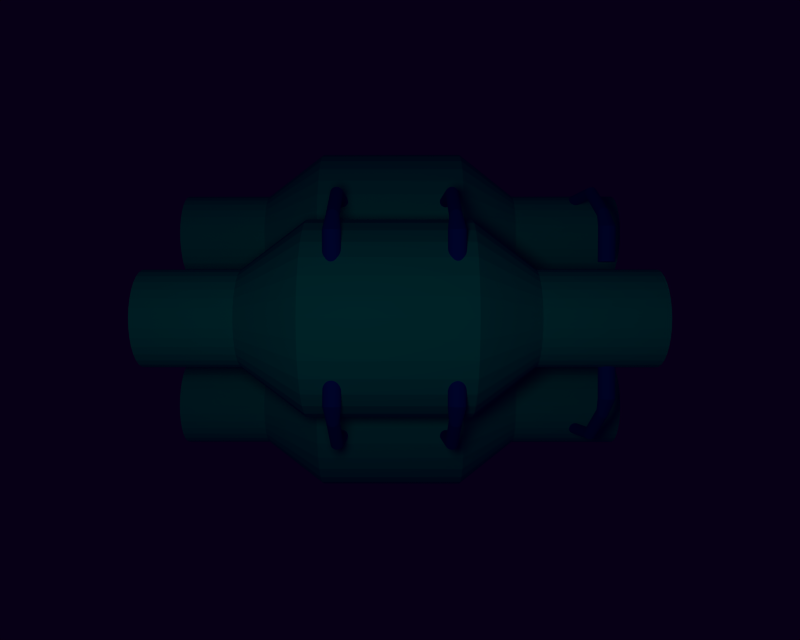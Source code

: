 # Source: untitled.blend  (saved by Blender 2.60.0; exported with 4.5.12 LTS)
import bpy
from mathutils import Matrix  # noqa: F401  (used for matrix-valued properties, if any)

bpy.ops.wm.read_factory_settings(use_empty=True)
scene = bpy.context.scene
scene.name = 'Scene'

# ---- collections
col_collection_1 = bpy.data.collections.new('Collection 1'); scene.collection.children.link(col_collection_1)

# ---- materials (node trees are filled in below, after node groups)
mat_material = bpy.data.materials.new('Material')
mat_material.alpha_threshold = 0.0
mat_material.use_transparent_shadow = False
mat_material.preview_render_type = 'CUBE'
mat_material.diffuse_color = (0.0, 0.8, 0.6987, 1.0)
mat_material.roughness = 0.5
mat_material.line_color = (0.0, 0.0, 0.0, 1.0)
mat_pipe = bpy.data.materials.new('pipe')
mat_pipe.alpha_threshold = 0.0
mat_pipe.use_transparent_shadow = False
mat_pipe.diffuse_color = (0.0, 0.05936, 0.8, 1.0)
mat_pipe.specular_color = (0.9867, 0.9733, 1.0)
mat_pipe.roughness = 0.5
mat_pipe.line_color = (0.0, 0.0, 0.0, 1.0)

# ---- material node trees

# ---- world
world_world = bpy.data.worlds.new('World'); scene.world = world_world
world_world.color = (0.002125, 0.0, 0.008023)
world_world.use_sun_shadow = False
world_world.sun_shadow_jitter_overblur = 0.0
world_world.cycles.sampling_method = 'MANUAL'
world_world.cycles.sample_map_resolution = 256

# ---- cameras
cam_camera_001 = bpy.data.cameras.new('Camera.001')
cam_camera_001.clip_end = 100.0
cam_camera_001.lens = 35.0
cam_camera_001.dof.focus_distance = 0.0
cam_camera_001.dof.aperture_fstop = 128.0
cam_camera = bpy.data.cameras.new('Camera')
cam_camera.clip_end = 100.0
cam_camera.lens = 35.0
cam_camera.ortho_scale = 7.314
cam_camera.dof.focus_distance = 0.0
cam_camera.dof.aperture_fstop = 128.0

# ---- lights
light_lamp = bpy.data.lights.new('Lamp', 'POINT')
light_lamp.transmission_factor = 0.0
light_lamp.cutoff_distance = 30.0
light_lamp.energy = 100.0
light_lamp.shadow_buffer_clip_start = 1.001
light_lamp.shadow_soft_size = 1.0
light_lamp.shadow_maximum_resolution = 0.006
light_lamp.use_absolute_resolution = True
light_lamp.cycles.use_multiple_importance_sampling = False

# ---- meshes
me_cube = bpy.data.meshes.new('Cube')
me_cube.from_pydata([(-2.645, 1.003, 2.253), (-2.644, 0.9833, 2.058), (-2.643, 0.9264, 1.871), (-2.643, 0.834, 1.698), (-2.642, 0.7096, 1.546), (-2.642, 0.5581, 1.422), (-2.642, 0.3852, 1.329), (-2.642, 0.1976, 1.272), (-2.642, 0.002537, 1.253), (-2.642, -0.1926, 1.272), (-2.642, -0.3801, 1.329), (-2.642, -0.553, 1.422), (-2.642, -0.7046, 1.546), (-2.643, -0.8289, 1.698), (-2.643, -0.9213, 1.871), (-2.644, -0.9782, 2.058), (-2.645, -0.9975, 2.253), (-2.645, -0.9782, 2.448), (-2.646, -0.9213, 2.636), (-2.646, -0.8289, 2.809), (-2.647, -0.7046, 2.96), (-2.647, -0.553, 3.085), (-2.647, -0.3801, 3.177), (-2.648, -0.1926, 3.234), (-2.648, 0.002538, 3.253), (-2.648, 0.1976, 3.234), (-2.647, 0.3852, 3.177), (-2.647, 0.5581, 3.085), (-2.647, 0.7096, 2.96), (-2.646, 0.834, 2.809), (-2.646, 0.9264, 2.636), (-2.645, 0.9833, 2.448), (-0.6447, 1.003, 2.259), (-0.6441, 0.9833, 2.064), (-0.6435, 0.9264, 1.877), (-0.643, 0.834, 1.704), (-0.6425, 0.7096, 1.552), (-0.6421, 0.5581, 1.428), (-0.6418, 0.3852, 1.335), (-0.6417, 0.1976, 1.279), (-0.6416, 0.002535, 1.259), (-0.6417, -0.1926, 1.279), (-0.6418, -0.3801, 1.335), (-0.6421, -0.553, 1.428), (-0.6425, -0.7046, 1.552), (-0.643, -0.8289, 1.704), (-0.6435, -0.9213, 1.877), (-0.6441, -0.9782, 2.064), (-0.6447, -0.9975, 2.259), (-0.6452, -0.9782, 2.454), (-0.6458, -0.9213, 2.642), (-0.6463, -0.8289, 2.815), (-0.6468, -0.7046, 2.966), (-0.6472, -0.553, 3.091), (-0.6475, -0.3801, 3.183), (-0.6476, -0.1926, 3.24), (-0.6477, 0.002533, 3.259), (-0.6476, 0.1976, 3.24), (-0.6475, 0.3852, 3.183), (-0.6472, 0.5581, 3.091), (-0.6468, 0.7096, 2.966), (-0.6463, 0.834, 2.815), (-0.6458, 0.9264, 2.642), (-0.6452, 0.9833, 2.454), (-2.645, 0.002537, 2.253), (0.7064, 1.974, 2.656), (0.7053, 1.86, 3.033), (0.7042, 1.674, 3.38), (0.7033, 1.424, 3.685), (0.7026, 1.119, 3.935), (0.702, 0.7717, 4.12), (0.7016, 0.3947, 4.235), (0.7015, 0.002529, 4.273), (0.7016, -0.3896, 4.235), (0.702, -0.7667, 4.12), (0.7026, -1.114, 3.935), (0.7033, -1.419, 3.685), (0.7042, -1.669, 3.38), (0.7053, -1.854, 3.033), (0.7064, -1.969, 2.656), (0.7076, -2.007, 2.263), (0.7088, -1.969, 1.871), (0.71, -1.854, 1.494), (0.711, -1.669, 1.147), (0.712, -1.419, 0.8421), (0.7127, -1.114, 0.5922), (0.7133, -0.7667, 0.4064), (0.7136, -0.3896, 0.2921), (0.7138, 0.002533, 0.2534), (0.7136, 0.3947, 0.2921), (0.7133, 0.7717, 0.4064), (0.7127, 1.119, 0.5922), (0.712, 1.424, 0.8421), (0.711, 1.674, 1.147), (0.71, 1.86, 1.494), (0.7088, 1.974, 1.871), (0.7076, 2.013, 2.263), (4.015, 2.013, 2.273), (4.016, 1.974, 1.881), (4.017, 1.86, 1.504), (4.018, 1.674, 1.157), (4.019, 1.424, 0.8522), (4.02, 1.119, 0.6022), (4.021, 0.7717, 0.4165), (4.021, 0.3947, 0.3021), (4.021, 0.002533, 0.2635), (4.021, -0.3896, 0.3021), (4.021, -0.7667, 0.4165), (4.02, -1.114, 0.6022), (4.019, -1.419, 0.8522), (4.018, -1.669, 1.157), (4.017, -1.854, 1.504), (4.016, -1.969, 1.881), (4.015, -2.007, 2.273), (4.014, -1.969, 2.666), (4.013, -1.854, 3.043), (4.012, -1.669, 3.39), (4.011, -1.419, 3.695), (4.01, -1.114, 3.945), (4.009, -0.7667, 4.13), (4.009, -0.3896, 4.245), (4.009, 0.002529, 4.283), (4.009, 0.3947, 4.245), (4.009, 0.7717, 4.13), (4.01, 1.119, 3.945), (4.011, 1.424, 3.695), (4.012, 1.674, 3.39), (4.013, 1.86, 3.043), (4.014, 1.974, 2.666), (5.321, 0.9833, 2.473), (5.32, 0.9264, 2.66), (5.32, 0.834, 2.833), (5.319, 0.7096, 2.985), (5.319, 0.5581, 3.109), (5.318, 0.3852, 3.201), (5.318, 0.1976, 3.258), (5.318, 0.002533, 3.277), (5.318, -0.1926, 3.258), (5.318, -0.3801, 3.201), (5.319, -0.553, 3.109), (5.319, -0.7046, 2.985), (5.32, -0.8289, 2.833), (5.32, -0.9213, 2.66), (5.321, -0.9782, 2.473), (5.321, -0.9975, 2.277), (5.322, -0.9782, 2.082), (5.322, -0.9213, 1.895), (5.323, -0.8289, 1.722), (5.323, -0.7046, 1.57), (5.324, -0.553, 1.446), (5.324, -0.3801, 1.354), (5.324, -0.1926, 1.297), (5.324, 0.002535, 1.277), (5.324, 0.1976, 1.297), (5.324, 0.3852, 1.354), (5.324, 0.5581, 1.446), (5.323, 0.7096, 1.57), (5.323, 0.834, 1.722), (5.322, 0.9264, 1.895), (5.322, 0.9833, 2.082), (5.321, 1.003, 2.277), (7.782, 1.003, 2.285), (7.782, 0.9833, 2.09), (7.783, 0.9264, 1.902), (7.783, 0.834, 1.729), (7.784, 0.7096, 1.578), (7.784, 0.5581, 1.453), (7.784, 0.3852, 1.361), (7.785, 0.1976, 1.304), (7.785, 0.002535, 1.285), (7.785, -0.1926, 1.304), (7.784, -0.3801, 1.361), (7.784, -0.553, 1.453), (7.784, -0.7046, 1.578), (7.783, -0.8289, 1.729), (7.783, -0.9213, 1.902), (7.782, -0.9782, 2.09), (7.782, -0.9975, 2.285), (7.781, -0.9782, 2.48), (7.78, -0.9213, 2.668), (7.78, -0.8289, 2.84), (7.779, -0.7046, 2.992), (7.779, -0.553, 3.116), (7.779, -0.3801, 3.209), (7.779, -0.1926, 3.266), (7.779, 0.002533, 3.285), (7.779, 0.1976, 3.266), (7.779, 0.3852, 3.209), (7.779, 0.5581, 3.116), (7.779, 0.7096, 2.992), (7.78, 0.834, 2.84), (7.78, 0.9264, 2.668), (7.781, 0.9833, 2.48), (7.782, 0.002537, 2.285), (7.782, 2.04, -1.253), (7.781, 3.021, -1.058), (7.78, 2.964, -0.8707), (7.78, 2.872, -0.6978), (7.779, 2.748, -0.5462), (7.779, 2.596, -0.4219), (7.779, 2.423, -0.3295), (7.779, 2.235, -0.2726), (7.779, 2.04, -0.2533), (7.779, 1.845, -0.2726), (7.779, 1.658, -0.3295), (7.779, 1.485, -0.4219), (7.779, 1.333, -0.5462), (7.78, 1.209, -0.6978), (7.78, 1.117, -0.8707), (7.781, 1.06, -1.058), (7.782, 1.04, -1.253), (7.782, 1.06, -1.448), (7.783, 1.117, -1.636), (7.783, 1.209, -1.809), (7.784, 1.333, -1.96), (7.784, 1.485, -2.085), (7.784, 1.658, -2.177), (7.785, 1.845, -2.234), (7.785, 2.04, -2.253), (7.785, 2.235, -2.234), (7.784, 2.423, -2.177), (7.784, 2.596, -2.085), (7.784, 2.748, -1.96), (7.783, 2.872, -1.809), (7.783, 2.964, -1.636), (7.782, 3.021, -1.448), (7.782, 3.04, -1.253), (5.321, 3.04, -1.261), (5.322, 3.021, -1.456), (5.322, 2.964, -1.644), (5.323, 2.872, -1.816), (5.323, 2.748, -1.968), (5.324, 2.596, -2.092), (5.324, 2.423, -2.185), (5.324, 2.235, -2.242), (5.324, 2.04, -2.261), (5.324, 1.845, -2.242), (5.324, 1.658, -2.185), (5.324, 1.485, -2.092), (5.323, 1.333, -1.968), (5.323, 1.209, -1.816), (5.322, 1.117, -1.644), (5.322, 1.06, -1.456), (5.321, 1.04, -1.261), (5.321, 1.06, -1.066), (5.32, 1.117, -0.8782), (5.32, 1.209, -0.7053), (5.319, 1.333, -0.5537), (5.319, 1.485, -0.4294), (5.318, 1.658, -0.337), (5.318, 1.845, -0.2801), (5.318, 2.04, -0.2608), (5.318, 2.235, -0.28), (5.318, 2.423, -0.337), (5.319, 2.596, -0.4294), (5.319, 2.748, -0.5537), (5.32, 2.872, -0.7053), (5.32, 2.964, -0.8781), (5.321, 3.021, -1.066), (4.014, 4.012, -0.8727), (4.013, 3.897, -0.4956), (4.012, 3.712, -0.1481), (4.011, 3.462, 0.1565), (4.01, 3.157, 0.4064), (4.009, 2.81, 0.5922), (4.009, 2.433, 0.7065), (4.009, 2.04, 0.7452), (4.009, 1.648, 0.7065), (4.009, 1.271, 0.5922), (4.01, 0.9237, 0.4064), (4.011, 0.6191, 0.1565), (4.012, 0.3692, -0.1481), (4.013, 0.1834, -0.4956), (4.014, 0.06905, -0.8727), (4.015, 0.03042, -1.265), (4.016, 0.06905, -1.657), (4.017, 0.1834, -2.034), (4.018, 0.3692, -2.381), (4.019, 0.6191, -2.686), (4.02, 0.9237, -2.936), (4.021, 1.271, -3.122), (4.021, 1.648, -3.236), (4.021, 2.04, -3.275), (4.021, 2.433, -3.236), (4.021, 2.81, -3.122), (4.02, 3.157, -2.936), (4.019, 3.462, -2.686), (4.018, 3.712, -2.381), (4.017, 3.897, -2.034), (4.016, 4.012, -1.657), (4.015, 4.05, -1.265), (0.7076, 4.05, -1.275), (0.7088, 4.012, -1.667), (0.71, 3.897, -2.044), (0.711, 3.712, -2.392), (0.712, 3.462, -2.696), (0.7127, 3.157, -2.946), (0.7133, 2.81, -3.132), (0.7136, 2.433, -3.246), (0.7138, 2.04, -3.285), (0.7136, 1.648, -3.246), (0.7133, 1.271, -3.132), (0.7127, 0.9237, -2.946), (0.712, 0.6191, -2.696), (0.711, 0.3692, -2.392), (0.71, 0.1834, -2.044), (0.7088, 0.06905, -1.667), (0.7076, 0.03042, -1.275), (0.7064, 0.06905, -0.8827), (0.7053, 0.1834, -0.5057), (0.7042, 0.3692, -0.1582), (0.7033, 0.6191, 0.1464), (0.7026, 0.9237, 0.3964), (0.702, 1.271, 0.5821), (0.7016, 1.648, 0.6965), (0.7015, 2.04, 0.7351), (0.7016, 2.433, 0.6965), (0.702, 2.81, 0.5821), (0.7026, 3.157, 0.3964), (0.7033, 3.462, 0.1464), (0.7042, 3.712, -0.1582), (0.7053, 3.897, -0.5057), (0.7064, 4.012, -0.8827), (-2.645, 2.04, -1.285), (-0.6452, 3.021, -1.084), (-0.6458, 2.964, -0.8963), (-0.6463, 2.872, -0.7234), (-0.6468, 2.748, -0.5719), (-0.6472, 2.596, -0.4475), (-0.6475, 2.423, -0.3551), (-0.6476, 2.235, -0.2982), (-0.6477, 2.04, -0.279), (-0.6476, 1.845, -0.2982), (-0.6475, 1.658, -0.3551), (-0.6472, 1.485, -0.4475), (-0.6468, 1.333, -0.5719), (-0.6463, 1.209, -0.7234), (-0.6458, 1.117, -0.8963), (-0.6452, 1.06, -1.084), (-0.6447, 1.04, -1.279), (-0.6441, 1.06, -1.474), (-0.6435, 1.117, -1.662), (-0.643, 1.209, -1.835), (-0.6425, 1.333, -1.986), (-0.6421, 1.485, -2.11), (-0.6418, 1.658, -2.203), (-0.6417, 1.845, -2.26), (-0.6416, 2.04, -2.279), (-0.6417, 2.235, -2.26), (-0.6418, 2.423, -2.203), (-0.6421, 2.596, -2.11), (-0.6425, 2.748, -1.986), (-0.643, 2.872, -1.835), (-0.6435, 2.964, -1.662), (-0.6441, 3.021, -1.474), (-0.6447, 3.04, -1.279), (-2.645, 3.021, -1.09), (-2.646, 2.964, -0.9024), (-2.646, 2.872, -0.7295), (-2.647, 2.748, -0.578), (-2.647, 2.596, -0.4536), (-2.647, 2.423, -0.3612), (-2.648, 2.235, -0.3043), (-2.648, 2.04, -0.2851), (-2.648, 1.845, -0.3043), (-2.647, 1.658, -0.3612), (-2.647, 1.485, -0.4536), (-2.647, 1.333, -0.578), (-2.646, 1.209, -0.7295), (-2.646, 1.117, -0.9024), (-2.645, 1.06, -1.09), (-2.645, 1.04, -1.285), (-2.644, 1.06, -1.48), (-2.643, 1.117, -1.668), (-2.643, 1.209, -1.841), (-2.642, 1.333, -1.992), (-2.642, 1.485, -2.117), (-2.642, 1.658, -2.209), (-2.642, 1.845, -2.266), (-2.642, 2.04, -2.285), (-2.642, 2.235, -2.266), (-2.642, 2.423, -2.209), (-2.642, 2.596, -2.117), (-2.642, 2.748, -1.992), (-2.643, 2.872, -1.841), (-2.643, 2.964, -1.668), (-2.644, 3.021, -1.48), (-2.645, 3.04, -1.285), (-2.645, -1.058, -1.263), (-2.644, -1.077, -1.458), (-2.643, -1.134, -1.645), (-2.643, -1.226, -1.818), (-2.642, -1.351, -1.97), (-2.642, -1.502, -2.094), (-2.642, -1.675, -2.187), (-2.642, -1.863, -2.243), (-2.642, -2.058, -2.263), (-2.642, -2.253, -2.243), (-2.642, -2.44, -2.187), (-2.642, -2.613, -2.094), (-2.642, -2.765, -1.97), (-2.643, -2.889, -1.818), (-2.643, -2.982, -1.645), (-2.644, -3.039, -1.458), (-2.645, -3.058, -1.263), (-2.645, -3.039, -1.068), (-2.646, -2.982, -0.88), (-2.646, -2.889, -0.7071), (-2.647, -2.765, -0.5556), (-2.647, -2.613, -0.4312), (-2.647, -2.44, -0.3388), (-2.648, -2.253, -0.2819), (-2.648, -2.058, -0.2627), (-2.648, -1.863, -0.2819), (-2.647, -1.675, -0.3388), (-2.647, -1.502, -0.4312), (-2.647, -1.351, -0.5556), (-2.646, -1.226, -0.7071), (-2.646, -1.134, -0.88), (-2.645, -1.077, -1.068), (-0.6447, -1.058, -1.257), (-0.6441, -1.077, -1.452), (-0.6435, -1.134, -1.639), (-0.643, -1.226, -1.812), (-0.6425, -1.351, -1.964), (-0.6421, -1.502, -2.088), (-0.6418, -1.675, -2.18), (-0.6417, -1.863, -2.237), (-0.6416, -2.058, -2.257), (-0.6417, -2.253, -2.237), (-0.6418, -2.44, -2.18), (-0.6421, -2.613, -2.088), (-0.6425, -2.765, -1.964), (-0.643, -2.889, -1.812), (-0.6435, -2.982, -1.639), (-0.6441, -3.039, -1.452), (-0.6447, -3.058, -1.257), (-0.6452, -3.039, -1.061), (-0.6458, -2.982, -0.8739), (-0.6463, -2.889, -0.701), (-0.6468, -2.765, -0.5495), (-0.6472, -2.613, -0.4251), (-0.6475, -2.44, -0.3327), (-0.6476, -2.253, -0.2758), (-0.6477, -2.058, -0.2566), (-0.6476, -1.863, -0.2758), (-0.6475, -1.675, -0.3327), (-0.6472, -1.502, -0.4251), (-0.6468, -1.351, -0.5495), (-0.6463, -1.226, -0.701), (-0.6458, -1.134, -0.8739), (-0.6452, -1.077, -1.061), (-2.645, -2.058, -1.263), (0.7064, -0.08637, -0.8603), (0.7053, -0.2008, -0.4833), (0.7042, -0.3865, -0.1358), (0.7033, -0.6365, 0.1688), (0.7026, -0.941, 0.4188), (0.702, -1.289, 0.6045), (0.7016, -1.666, 0.7189), (0.7015, -2.058, 0.7575), (0.7016, -2.45, 0.7189), (0.702, -2.827, 0.6045), (0.7026, -3.174, 0.4187), (0.7033, -3.479, 0.1688), (0.7042, -3.729, -0.1358), (0.7053, -3.915, -0.4833), (0.7064, -4.029, -0.8604), (0.7076, -4.068, -1.252), (0.7088, -4.029, -1.645), (0.71, -3.915, -2.022), (0.711, -3.729, -2.369), (0.712, -3.479, -2.674), (0.7127, -3.174, -2.924), (0.7133, -2.827, -3.109), (0.7136, -2.45, -3.224), (0.7138, -2.058, -3.262), (0.7136, -1.666, -3.224), (0.7133, -1.289, -3.109), (0.7127, -0.941, -2.924), (0.712, -0.6365, -2.674), (0.711, -0.3865, -2.369), (0.71, -0.2007, -2.022), (0.7088, -0.08637, -1.645), (0.7076, -0.04774, -1.252), (4.015, -0.04774, -1.242), (4.016, -0.08637, -1.635), (4.017, -0.2007, -2.012), (4.018, -0.3865, -2.359), (4.019, -0.6365, -2.664), (4.02, -0.941, -2.914), (4.021, -1.289, -3.099), (4.021, -1.666, -3.214), (4.021, -2.058, -3.252), (4.021, -2.45, -3.214), (4.021, -2.827, -3.099), (4.02, -3.174, -2.914), (4.019, -3.479, -2.664), (4.018, -3.729, -2.359), (4.017, -3.915, -2.012), (4.016, -4.029, -1.635), (4.015, -4.068, -1.242), (4.014, -4.029, -0.8503), (4.013, -3.915, -0.4732), (4.012, -3.729, -0.1257), (4.011, -3.479, 0.1788), (4.01, -3.174, 0.4288), (4.009, -2.827, 0.6146), (4.009, -2.45, 0.7289), (4.009, -2.058, 0.7676), (4.009, -1.666, 0.7289), (4.009, -1.289, 0.6146), (4.01, -0.941, 0.4288), (4.011, -0.6365, 0.1789), (4.012, -0.3865, -0.1257), (4.013, -0.2008, -0.4732), (4.014, -0.08637, -0.8503), (5.321, -1.077, -1.043), (5.32, -1.134, -0.8557), (5.32, -1.226, -0.6829), (5.319, -1.351, -0.5313), (5.319, -1.502, -0.407), (5.318, -1.675, -0.3146), (5.318, -1.863, -0.2577), (5.318, -2.058, -0.2384), (5.318, -2.253, -0.2577), (5.318, -2.44, -0.3146), (5.319, -2.613, -0.407), (5.319, -2.765, -0.5313), (5.32, -2.889, -0.6829), (5.32, -2.982, -0.8558), (5.321, -3.039, -1.043), (5.321, -3.058, -1.238), (5.322, -3.039, -1.434), (5.322, -2.982, -1.621), (5.323, -2.889, -1.794), (5.323, -2.765, -1.946), (5.324, -2.613, -2.07), (5.324, -2.44, -2.162), (5.324, -2.253, -2.219), (5.324, -2.058, -2.238), (5.324, -1.863, -2.219), (5.324, -1.675, -2.162), (5.324, -1.502, -2.07), (5.323, -1.351, -1.946), (5.323, -1.226, -1.794), (5.322, -1.134, -1.621), (5.322, -1.077, -1.434), (5.321, -1.058, -1.238), (7.782, -1.058, -1.231), (7.782, -1.077, -1.426), (7.783, -1.134, -1.614), (7.783, -1.226, -1.787), (7.784, -1.351, -1.938), (7.784, -1.502, -2.062), (7.784, -1.675, -2.155), (7.785, -1.863, -2.212), (7.785, -2.058, -2.231), (7.785, -2.253, -2.212), (7.784, -2.44, -2.155), (7.784, -2.613, -2.062), (7.784, -2.765, -1.938), (7.783, -2.889, -1.787), (7.783, -2.982, -1.614), (7.782, -3.039, -1.426), (7.782, -3.058, -1.231), (7.781, -3.039, -1.036), (7.78, -2.982, -0.8483), (7.78, -2.889, -0.6754), (7.779, -2.765, -0.5238), (7.779, -2.613, -0.3995), (7.779, -2.44, -0.3071), (7.779, -2.253, -0.2502), (7.779, -2.058, -0.231), (7.779, -1.863, -0.2502), (7.779, -1.675, -0.3071), (7.779, -1.502, -0.3995), (7.779, -1.351, -0.5238), (7.78, -1.226, -0.6754), (7.78, -1.134, -0.8483), (7.781, -1.077, -1.036), (7.782, -2.058, -1.231), (0.7018, -0.8099, 0.6641), (4.009, -0.8099, 0.6742), (4.009, -1.157, 0.8599), (0.7012, -1.157, 0.8499), (1.269, -2.767, 0.5443), (1.294, -2.764, 0.5443), (1.319, -2.757, 0.5446), (1.341, -2.745, 0.5452), (1.361, -2.728, 0.546), (1.377, -2.709, 0.5471), (1.389, -2.686, 0.5484), (1.397, -2.662, 0.5498), (1.399, -2.636, 0.5513), (1.397, -2.611, 0.5528), (1.389, -2.586, 0.5543), (1.377, -2.564, 0.5557), (1.361, -2.544, 0.557), (1.341, -2.528, 0.558), (1.319, -2.516, 0.5589), (1.294, -2.508, 0.5595), (1.269, -2.506, 0.5598), (1.243, -2.508, 0.5598), (1.219, -2.516, 0.5595), (1.196, -2.528, 0.5589), (1.176, -2.544, 0.5581), (1.16, -2.564, 0.557), (1.148, -2.586, 0.5557), (1.14, -2.611, 0.5543), (1.138, -2.636, 0.5528), (1.14, -2.662, 0.5513), (1.148, -2.686, 0.5498), (1.16, -2.709, 0.5484), (1.176, -2.728, 0.5472), (1.196, -2.745, 0.5461), (1.219, -2.757, 0.5452), (1.243, -2.764, 0.5446), (1.29, -2.655, 2.438), (1.315, -2.652, 2.437), (1.34, -2.646, 2.433), (1.362, -2.636, 2.427), (1.382, -2.621, 2.419), (1.398, -2.604, 2.409), (1.41, -2.585, 2.398), (1.418, -2.563, 2.386), (1.42, -2.541, 2.374), (1.418, -2.519, 2.361), (1.41, -2.497, 2.349), (1.398, -2.478, 2.338), (1.382, -2.46, 2.329), (1.362, -2.446, 2.321), (1.34, -2.435, 2.315), (1.315, -2.429, 2.312), (1.29, -2.427, 2.31), (1.264, -2.429, 2.312), (1.24, -2.435, 2.316), (1.217, -2.446, 2.322), (1.197, -2.46, 2.33), (1.181, -2.477, 2.339), (1.169, -2.497, 2.351), (1.161, -2.518, 2.363), (1.159, -2.54, 2.375), (1.161, -2.562, 2.387), (1.169, -2.584, 2.399), (1.181, -2.604, 2.41), (1.197, -2.621, 2.42), (1.217, -2.635, 2.428), (1.24, -2.646, 2.434), (1.264, -2.652, 2.437), (1.269, -2.636, 0.5521), (1.297, -2.047, 3.522), (1.272, -2.045, 3.521), (1.247, -2.038, 3.517), (1.224, -2.028, 3.511), (1.205, -2.014, 3.504), (1.188, -1.996, 3.494), (1.176, -1.977, 3.483), (1.169, -1.955, 3.471), (1.166, -1.933, 3.459), (1.169, -1.911, 3.446), (1.176, -1.889, 3.434), (1.188, -1.87, 3.423), (1.205, -1.852, 3.413), (1.224, -1.838, 3.405), (1.247, -1.828, 3.399), (1.272, -1.821, 3.395), (1.297, -1.819, 3.394), (1.323, -1.822, 3.395), (1.347, -1.828, 3.399), (1.37, -1.839, 3.404), (1.389, -1.853, 3.412), (1.406, -1.87, 3.422), (1.418, -1.89, 3.433), (1.425, -1.911, 3.445), (1.428, -1.934, 3.457), (1.425, -1.956, 3.47), (1.418, -1.977, 3.482), (1.406, -1.997, 3.493), (1.389, -2.014, 3.503), (1.37, -2.028, 3.511), (1.347, -2.039, 3.517), (1.323, -2.045, 3.52), (1.301, -1.629, 3.924), (1.335, -1.629, 3.921), (1.368, -1.63, 3.911), (1.398, -1.63, 3.895), (1.425, -1.631, 3.873), (1.447, -1.631, 3.846), (1.463, -1.632, 3.816), (1.473, -1.633, 3.783), (1.476, -1.633, 3.749), (1.473, -1.634, 3.715), (1.463, -1.634, 3.682), (1.447, -1.635, 3.652), (1.425, -1.635, 3.625), (1.398, -1.635, 3.603), (1.368, -1.635, 3.587), (1.335, -1.635, 3.577), (1.301, -1.635, 3.574), (1.267, -1.635, 3.577), (1.234, -1.635, 3.587), (1.203, -1.634, 3.603), (1.177, -1.634, 3.625), (1.155, -1.633, 3.652), (1.139, -1.632, 3.682), (1.129, -1.632, 3.715), (1.125, -1.631, 3.749), (1.129, -1.63, 3.783), (1.139, -1.63, 3.816), (1.155, -1.629, 3.846), (1.177, -1.629, 3.873), (1.203, -1.629, 3.895), (1.234, -1.629, 3.911), (1.267, -1.629, 3.921), (1.305, -0.9116, 3.911), (1.271, -0.9114, 3.908), (1.238, -0.9114, 3.898), (1.208, -0.9115, 3.882), (1.181, -0.9118, 3.86), (1.159, -0.9121, 3.833), (1.143, -0.9126, 3.803), (1.133, -0.9131, 3.77), (1.13, -0.9137, 3.736), (1.133, -0.9144, 3.702), (1.143, -0.9151, 3.669), (1.159, -0.9157, 3.638), (1.181, -0.9163, 3.612), (1.208, -0.9169, 3.59), (1.238, -0.9174, 3.574), (1.271, -0.9178, 3.564), (1.305, -0.918, 3.56), (1.339, -0.9182, 3.564), (1.372, -0.9182, 3.574), (1.403, -0.9181, 3.59), (1.429, -0.9178, 3.612), (1.451, -0.9175, 3.638), (1.467, -0.917, 3.669), (1.477, -0.9165, 3.702), (1.48, -0.9159, 3.736), (1.477, -0.9152, 3.77), (1.467, -0.9145, 3.803), (1.451, -0.9139, 3.833), (1.429, -0.9133, 3.86), (1.403, -0.9127, 3.882), (1.372, -0.9122, 3.898), (1.339, -0.9118, 3.908), (1.305, -0.9148, 3.736), (3.633, -0.9148, 3.736), (3.667, -0.9118, 3.908), (3.7, -0.9122, 3.898), (3.731, -0.9127, 3.882), (3.757, -0.9133, 3.86), (3.779, -0.9139, 3.833), (3.795, -0.9145, 3.803), (3.805, -0.9152, 3.77), (3.808, -0.9159, 3.736), (3.805, -0.9165, 3.702), (3.795, -0.917, 3.669), (3.779, -0.9175, 3.638), (3.757, -0.9178, 3.612), (3.731, -0.9181, 3.59), (3.7, -0.9182, 3.574), (3.667, -0.9182, 3.564), (3.633, -0.918, 3.56), (3.599, -0.9178, 3.564), (3.566, -0.9174, 3.574), (3.536, -0.9169, 3.59), (3.509, -0.9163, 3.612), (3.487, -0.9157, 3.638), (3.471, -0.9151, 3.669), (3.461, -0.9144, 3.702), (3.458, -0.9137, 3.736), (3.461, -0.9131, 3.77), (3.471, -0.9126, 3.803), (3.487, -0.9121, 3.833), (3.509, -0.9118, 3.86), (3.536, -0.9115, 3.882), (3.566, -0.9114, 3.898), (3.599, -0.9114, 3.908), (3.633, -0.9116, 3.911), (3.595, -1.629, 3.921), (3.562, -1.629, 3.911), (3.531, -1.629, 3.895), (3.505, -1.629, 3.873), (3.483, -1.629, 3.846), (3.467, -1.63, 3.816), (3.457, -1.63, 3.783), (3.453, -1.631, 3.749), (3.457, -1.632, 3.715), (3.467, -1.632, 3.682), (3.483, -1.633, 3.652), (3.505, -1.634, 3.625), (3.531, -1.634, 3.603), (3.562, -1.635, 3.587), (3.595, -1.635, 3.577), (3.629, -1.635, 3.574), (3.663, -1.635, 3.577), (3.696, -1.635, 3.587), (3.726, -1.635, 3.603), (3.753, -1.635, 3.625), (3.775, -1.635, 3.652), (3.791, -1.634, 3.682), (3.801, -1.634, 3.715), (3.804, -1.633, 3.749), (3.801, -1.633, 3.783), (3.791, -1.632, 3.816), (3.775, -1.631, 3.846), (3.753, -1.631, 3.873), (3.726, -1.63, 3.895), (3.696, -1.63, 3.911), (3.663, -1.629, 3.921), (3.629, -1.629, 3.924), (3.651, -2.045, 3.52), (3.675, -2.039, 3.517), (3.698, -2.028, 3.511), (3.717, -2.014, 3.503), (3.734, -1.997, 3.493), (3.746, -1.977, 3.482), (3.753, -1.956, 3.47), (3.756, -1.934, 3.457), (3.753, -1.911, 3.445), (3.746, -1.89, 3.433), (3.734, -1.87, 3.422), (3.717, -1.853, 3.412), (3.698, -1.839, 3.404), (3.675, -1.828, 3.399), (3.651, -1.822, 3.395), (3.625, -1.819, 3.394), (3.6, -1.821, 3.395), (3.575, -1.828, 3.399), (3.552, -1.838, 3.405), (3.533, -1.852, 3.413), (3.516, -1.87, 3.423), (3.504, -1.889, 3.434), (3.497, -1.911, 3.446), (3.494, -1.933, 3.459), (3.497, -1.955, 3.471), (3.504, -1.977, 3.483), (3.516, -1.996, 3.494), (3.533, -2.014, 3.504), (3.552, -2.028, 3.511), (3.575, -2.038, 3.517), (3.6, -2.045, 3.521), (3.625, -2.047, 3.522), (3.597, -2.636, 0.5521), (3.592, -2.652, 2.437), (3.568, -2.646, 2.434), (3.545, -2.635, 2.428), (3.525, -2.621, 2.42), (3.509, -2.604, 2.41), (3.497, -2.584, 2.399), (3.489, -2.562, 2.387), (3.487, -2.54, 2.375), (3.489, -2.518, 2.363), (3.497, -2.497, 2.351), (3.509, -2.477, 2.339), (3.525, -2.46, 2.33), (3.545, -2.446, 2.322), (3.568, -2.435, 2.316), (3.592, -2.429, 2.312), (3.618, -2.427, 2.31), (3.643, -2.429, 2.312), (3.668, -2.435, 2.315), (3.69, -2.446, 2.321), (3.71, -2.46, 2.329), (3.726, -2.478, 2.338), (3.738, -2.497, 2.349), (3.746, -2.519, 2.361), (3.748, -2.541, 2.374), (3.746, -2.563, 2.386), (3.738, -2.585, 2.398), (3.726, -2.604, 2.409), (3.71, -2.621, 2.419), (3.69, -2.636, 2.427), (3.668, -2.646, 2.433), (3.643, -2.652, 2.437), (3.618, -2.655, 2.438), (3.571, -2.764, 0.5446), (3.547, -2.757, 0.5452), (3.524, -2.745, 0.5461), (3.504, -2.728, 0.5472), (3.488, -2.709, 0.5484), (3.476, -2.686, 0.5498), (3.468, -2.662, 0.5513), (3.466, -2.636, 0.5528), (3.468, -2.611, 0.5543), (3.476, -2.586, 0.5557), (3.488, -2.564, 0.557), (3.504, -2.544, 0.5581), (3.524, -2.528, 0.5589), (3.547, -2.516, 0.5595), (3.571, -2.508, 0.5598), (3.597, -2.506, 0.5598), (3.622, -2.508, 0.5595), (3.647, -2.516, 0.5589), (3.669, -2.528, 0.558), (3.689, -2.544, 0.557), (3.705, -2.564, 0.5557), (3.717, -2.586, 0.5543), (3.725, -2.611, 0.5528), (3.727, -2.636, 0.5513), (3.725, -2.662, 0.5498), (3.717, -2.686, 0.5484), (3.705, -2.709, 0.5471), (3.689, -2.728, 0.546), (3.669, -2.745, 0.5452), (3.647, -2.757, 0.5446), (3.622, -2.764, 0.5443), (3.597, -2.767, 0.5443), (6.732, -2.767, -0.8334), (6.758, -2.764, -0.8334), (6.782, -2.757, -0.8332), (6.805, -2.745, -0.8326), (6.825, -2.728, -0.8317), (6.841, -2.709, -0.8307), (6.853, -2.686, -0.8294), (6.86, -2.662, -0.828), (6.863, -2.636, -0.8265), (6.86, -2.611, -0.825), (6.853, -2.586, -0.8235), (6.841, -2.564, -0.8221), (6.825, -2.544, -0.8208), (6.805, -2.528, -0.8198), (6.782, -2.516, -0.8189), (6.758, -2.508, -0.8183), (6.732, -2.506, -0.818), (6.707, -2.508, -0.818), (6.682, -2.516, -0.8183), (6.66, -2.528, -0.8189), (6.64, -2.544, -0.8197), (6.624, -2.564, -0.8208), (6.612, -2.586, -0.822), (6.604, -2.611, -0.8234), (6.602, -2.636, -0.8249), (6.604, -2.662, -0.8265), (6.612, -2.686, -0.8279), (6.624, -2.709, -0.8294), (6.64, -2.728, -0.8306), (6.66, -2.745, -0.8317), (6.682, -2.757, -0.8326), (6.707, -2.764, -0.8331), (6.753, -2.655, 1.06), (6.779, -2.652, 1.059), (6.803, -2.646, 1.055), (6.826, -2.636, 1.049), (6.846, -2.621, 1.041), (6.862, -2.604, 1.031), (6.874, -2.585, 1.02), (6.881, -2.563, 1.008), (6.884, -2.541, 0.9959), (6.881, -2.519, 0.9834), (6.874, -2.497, 0.9715), (6.862, -2.478, 0.9605), (6.846, -2.46, 0.9509), (6.826, -2.446, 0.9431), (6.803, -2.435, 0.9373), (6.779, -2.429, 0.9338), (6.753, -2.427, 0.9327), (6.728, -2.429, 0.934), (6.703, -2.435, 0.9378), (6.681, -2.446, 0.9438), (6.661, -2.46, 0.9519), (6.645, -2.477, 0.9616), (6.632, -2.497, 0.9728), (6.625, -2.518, 0.9848), (6.623, -2.54, 0.9972), (6.625, -2.562, 1.01), (6.632, -2.584, 1.022), (6.645, -2.604, 1.033), (6.661, -2.621, 1.042), (6.681, -2.635, 1.05), (6.703, -2.646, 1.056), (6.728, -2.652, 1.059), (6.732, -2.636, -0.8257), (6.761, -2.047, 2.144), (6.735, -2.045, 2.143), (6.711, -2.038, 2.139), (6.688, -2.028, 2.134), (6.668, -2.014, 2.126), (6.652, -1.996, 2.116), (6.64, -1.977, 2.105), (6.633, -1.955, 2.093), (6.63, -1.933, 2.081), (6.633, -1.911, 2.068), (6.64, -1.889, 2.056), (6.652, -1.87, 2.045), (6.668, -1.852, 2.035), (6.688, -1.838, 2.027), (6.711, -1.828, 2.021), (6.735, -1.821, 2.018), (6.761, -1.819, 2.016), (6.786, -1.822, 2.017), (6.811, -1.828, 2.021), (6.833, -1.839, 2.027), (6.853, -1.853, 2.034), (6.869, -1.87, 2.044), (6.881, -1.89, 2.055), (6.889, -1.911, 2.067), (6.891, -1.934, 2.079), (6.889, -1.956, 2.092), (6.881, -1.977, 2.104), (6.869, -1.997, 2.115), (6.853, -2.014, 2.125), (6.833, -2.028, 2.133), (6.811, -2.039, 2.139), (6.786, -2.045, 2.143), (6.764, -1.629, 2.547), (6.799, -1.629, 2.543), (6.832, -1.63, 2.533), (6.862, -1.63, 2.517), (6.888, -1.631, 2.495), (6.91, -1.631, 2.469), (6.926, -1.632, 2.438), (6.936, -1.633, 2.405), (6.94, -1.633, 2.371), (6.936, -1.634, 2.337), (6.926, -1.634, 2.304), (6.91, -1.635, 2.274), (6.888, -1.635, 2.247), (6.862, -1.635, 2.225), (6.832, -1.635, 2.209), (6.799, -1.635, 2.199), (6.764, -1.635, 2.196), (6.73, -1.635, 2.199), (6.697, -1.635, 2.209), (6.667, -1.634, 2.225), (6.64, -1.634, 2.247), (6.619, -1.633, 2.274), (6.602, -1.632, 2.304), (6.592, -1.632, 2.337), (6.589, -1.631, 2.371), (6.592, -1.63, 2.405), (6.602, -1.63, 2.438), (6.619, -1.629, 2.469), (6.64, -1.629, 2.495), (6.667, -1.629, 2.517), (6.697, -1.629, 2.533), (6.73, -1.629, 2.543), (6.769, -0.9116, 2.533), (6.735, -0.9114, 2.53), (6.702, -0.9114, 2.52), (6.671, -0.9115, 2.504), (6.645, -0.9118, 2.482), (6.623, -0.9121, 2.455), (6.607, -0.9126, 2.425), (6.597, -0.9131, 2.392), (6.593, -0.9137, 2.358), (6.597, -0.9144, 2.324), (6.607, -0.9151, 2.291), (6.623, -0.9157, 2.261), (6.645, -0.9163, 2.234), (6.671, -0.9169, 2.212), (6.702, -0.9174, 2.196), (6.735, -0.9178, 2.186), (6.769, -0.918, 2.183), (6.803, -0.9182, 2.186), (6.836, -0.9182, 2.196), (6.866, -0.9181, 2.212), (6.893, -0.9178, 2.234), (6.915, -0.9175, 2.261), (6.931, -0.917, 2.291), (6.941, -0.9165, 2.324), (6.944, -0.9159, 2.358), (6.941, -0.9152, 2.392), (6.931, -0.9145, 2.425), (6.915, -0.9139, 2.455), (6.893, -0.9133, 2.482), (6.866, -0.9127, 2.504), (6.836, -0.9122, 2.52), (6.803, -0.9118, 2.53), (6.769, -0.9148, 2.358), (6.638, 1.586, -1.063), (6.671, 1.582, -1.073), (6.701, 1.581, -1.089), (6.728, 1.581, -1.111), (6.75, 1.58, -1.138), (6.766, 1.579, -1.168), (6.776, 1.579, -1.201), (6.779, 1.578, -1.235), (6.776, 1.577, -1.269), (6.766, 1.577, -1.302), (6.75, 1.576, -1.332), (6.728, 1.576, -1.359), (6.701, -0.1925, -1.381), (6.671, 1.579, -1.397), (6.638, 1.579, -1.407), (6.604, 1.579, -1.41), (6.57, 1.58, -1.407), (6.537, 1.58, -1.397), (6.506, 1.581, -1.381), (6.48, 1.581, -1.359), (6.458, 1.582, -1.332), (6.442, 1.582, -1.302), (6.432, 1.583, -1.269), (6.428, 1.584, -1.235), (6.432, 1.584, -1.201), (6.442, 1.585, -1.168), (6.458, 1.585, -1.138), (6.48, 1.586, -1.111), (6.506, 1.586, -1.089), (6.537, 1.586, -1.073), (6.57, 1.586, -1.063), (6.537, 1.582, -1.06), (6.565, -1.69, -1.05), (6.532, -1.69, -1.06), (6.502, -1.69, -1.076), (6.475, -1.69, -1.098), (6.454, -1.691, -1.124), (6.437, -1.691, -1.155), (6.427, -1.692, -1.188), (6.424, -1.692, -1.222), (6.427, -1.693, -1.256), (6.437, -1.694, -1.289), (6.454, -1.694, -1.319), (6.475, -1.695, -1.346), (6.502, -1.695, -1.368), (6.532, -1.696, -1.384), (6.565, -1.696, -1.394), (6.599, -1.697, -1.397), (6.634, -1.697, -1.394), (6.667, -1.697, -1.384), (6.697, -1.697, -1.368), (6.723, -1.696, -1.346), (6.745, -1.696, -1.319), (6.761, -1.696, -1.289), (6.771, -1.695, -1.256), (6.775, -1.694, -1.222), (6.771, -1.694, -1.188), (6.761, -1.693, -1.155), (6.745, -1.692, -1.124), (6.723, -1.692, -1.098), (6.697, -1.691, -1.076), (6.667, -1.691, -1.06), (6.634, -1.69, -1.05), (6.599, -1.69, -1.047), (6.764, 1.15, 2.372), (6.73, 1.147, 2.544), (6.697, 1.148, 2.534), (6.667, 1.148, 2.517), (6.64, 1.149, 2.496), (6.619, 1.149, 2.469), (6.602, 1.15, 2.439), (6.592, 1.151, 2.406), (6.589, 1.151, 2.372), (6.592, 1.152, 2.337), (6.602, 1.152, 2.304), (6.619, 1.153, 2.274), (6.64, 1.153, 2.248), (6.667, 1.153, 2.226), (6.697, 1.154, 2.21), (6.73, 1.153, 2.2), (6.764, 1.153, 2.196), (6.799, 1.153, 2.2), (6.832, 1.153, 2.21), (6.862, 1.152, 2.226), (6.888, 1.152, 2.248), (6.91, 1.151, 2.274), (6.926, 1.15, 2.304), (6.936, 1.15, 2.337), (6.94, 1.149, 2.372), (6.936, 1.148, 2.406), (6.926, 1.148, 2.439), (6.91, 1.147, 2.469), (6.888, 1.147, 2.495), (6.862, 1.147, 2.517), (6.832, 1.147, 2.534), (6.799, 1.147, 2.543), (6.764, 1.147, 2.547), (6.803, 1.864, 2.557), (6.836, 1.864, 2.547), (6.866, 1.864, 2.53), (6.893, 1.864, 2.509), (6.915, 1.865, 2.482), (6.931, 1.865, 2.452), (6.941, 1.866, 2.419), (6.944, 1.866, 2.385), (6.941, 1.867, 2.35), (6.931, 1.868, 2.318), (6.915, 1.868, 2.287), (6.893, 1.869, 2.261), (6.866, 1.87, 2.239), (6.836, 1.87, 2.223), (6.803, 1.87, 2.213), (6.769, 1.871, 2.209), (6.735, 1.871, 2.213), (6.702, 1.871, 2.223), (6.671, 1.871, 2.239), (6.645, 1.87, 2.261), (6.623, 1.87, 2.287), (6.607, 1.87, 2.318), (6.597, 1.869, 2.351), (6.593, 1.868, 2.385), (6.597, 1.868, 2.419), (6.607, 1.867, 2.452), (6.623, 1.867, 2.482), (6.645, 1.866, 2.509), (6.671, 1.865, 2.531), (6.702, 1.865, 2.547), (6.735, 1.864, 2.557), (6.769, 1.864, 2.56), (6.747, 2.28, 2.156), (6.722, 2.274, 2.152), (6.7, 2.264, 2.146), (6.68, 2.249, 2.138), (6.664, 2.232, 2.128), (6.652, 2.213, 2.117), (6.644, 2.191, 2.105), (6.642, 2.169, 2.093), (6.644, 2.147, 2.08), (6.652, 2.125, 2.068), (6.664, 2.106, 2.058), (6.68, 2.088, 2.048), (6.7, 2.074, 2.04), (6.722, 2.064, 2.034), (6.747, 2.057, 2.031), (6.772, 2.055, 2.03), (6.798, 2.057, 2.031), (6.822, 2.063, 2.035), (6.845, 2.074, 2.041), (6.865, 2.088, 2.049), (6.881, 2.105, 2.059), (6.893, 2.125, 2.07), (6.901, 2.146, 2.082), (6.903, 2.168, 2.094), (6.901, 2.19, 2.107), (6.893, 2.212, 2.119), (6.881, 2.232, 2.13), (6.865, 2.249, 2.139), (6.845, 2.263, 2.147), (6.822, 2.274, 2.153), (6.798, 2.28, 2.156), (6.772, 2.283, 2.157), (6.801, 2.871, -0.8122), (6.805, 2.888, 1.073), (6.83, 2.881, 1.069), (6.853, 2.87, 1.064), (6.872, 2.856, 1.056), (6.889, 2.839, 1.046), (6.901, 2.819, 1.035), (6.908, 2.798, 1.023), (6.911, 2.776, 1.011), (6.908, 2.753, 0.9983), (6.901, 2.732, 0.9862), (6.889, 2.712, 0.9751), (6.872, 2.695, 0.9654), (6.853, 2.681, 0.9573), (6.83, 2.67, 0.9513), (6.805, 2.664, 0.9475), (6.78, 2.662, 0.9462), (6.755, 2.664, 0.9473), (6.73, 2.671, 0.9508), (6.707, 2.681, 0.9566), (6.688, 2.696, 0.9644), (6.671, 2.713, 0.974), (6.659, 2.733, 0.985), (6.652, 2.754, 0.9969), (6.649, 2.776, 1.009), (6.652, 2.799, 1.022), (6.659, 2.82, 1.034), (6.671, 2.84, 1.045), (6.688, 2.857, 1.055), (6.707, 2.871, 1.063), (6.73, 2.881, 1.069), (6.755, 2.888, 1.073), (6.78, 2.89, 1.074), (6.826, 2.999, -0.8197), (6.851, 2.992, -0.8191), (6.874, 2.98, -0.8182), (6.893, 2.964, -0.8171), (6.91, 2.944, -0.8159), (6.922, 2.921, -0.8145), (6.929, 2.897, -0.813), (6.932, 2.872, -0.8115), (6.929, 2.846, -0.81), (6.922, 2.822, -0.8086), (6.91, 2.799, -0.8073), (6.893, 2.779, -0.8062), (6.874, 2.763, -0.8054), (6.851, 2.751, -0.8048), (6.826, 2.744, -0.8045), (6.801, 2.741, -0.8045), (6.775, 2.744, -0.8048), (6.751, 2.751, -0.8054), (6.728, 2.763, -0.8063), (6.709, 2.779, -0.8073), (6.692, 2.799, -0.8086), (6.68, 2.822, -0.81), (6.673, 2.846, -0.8115), (6.67, 2.871, -0.813), (6.673, 2.897, -0.8145), (6.68, 2.921, -0.8159), (6.692, 2.944, -0.8172), (6.709, 2.964, -0.8183), (6.728, 2.98, -0.8191), (6.751, 2.992, -0.8197), (6.775, 2.999, -0.82), (6.801, 3.002, -0.82), (3.597, 2.765, 0.6124), (3.622, 2.762, 0.6124), (3.647, 2.755, 0.6127), (3.669, 2.743, 0.6133), (3.689, 2.726, 0.6141), (3.705, 2.707, 0.6152), (3.717, 2.684, 0.6165), (3.725, 2.66, 0.6179), (3.727, 2.634, 0.6193), (3.725, 2.609, 0.6209), (3.717, 2.584, 0.6224), (3.705, 2.562, 0.6238), (3.689, 2.542, 0.625), (3.669, 2.526, 0.6261), (3.647, 2.514, 0.627), (3.622, 2.506, 0.6275), (3.597, 2.504, 0.6278), (3.571, 2.506, 0.6279), (3.547, 2.514, 0.6276), (3.524, 2.526, 0.627), (3.504, 2.542, 0.6261), (3.488, 2.562, 0.6251), (3.476, 2.584, 0.6238), (3.468, 2.609, 0.6224), (3.466, 2.634, 0.6209), (3.468, 2.66, 0.6194), (3.476, 2.684, 0.6179), (3.488, 2.707, 0.6165), (3.504, 2.727, 0.6152), (3.524, 2.743, 0.6142), (3.547, 2.755, 0.6133), (3.571, 2.762, 0.6127), (3.618, 2.653, 2.506), (3.643, 2.651, 2.505), (3.668, 2.644, 2.501), (3.69, 2.634, 2.495), (3.71, 2.62, 2.487), (3.726, 2.602, 2.477), (3.738, 2.583, 2.466), (3.746, 2.561, 2.454), (3.748, 2.539, 2.442), (3.746, 2.517, 2.429), (3.738, 2.495, 2.417), (3.726, 2.476, 2.406), (3.71, 2.458, 2.397), (3.69, 2.444, 2.389), (3.668, 2.434, 2.383), (3.643, 2.427, 2.38), (3.618, 2.425, 2.379), (3.592, 2.427, 2.38), (3.568, 2.433, 2.384), (3.545, 2.444, 2.39), (3.525, 2.458, 2.398), (3.509, 2.475, 2.408), (3.497, 2.495, 2.419), (3.489, 2.516, 2.431), (3.487, 2.538, 2.443), (3.489, 2.561, 2.456), (3.497, 2.582, 2.467), (3.509, 2.602, 2.478), (3.525, 2.619, 2.488), (3.545, 2.633, 2.496), (3.568, 2.644, 2.502), (3.592, 2.65, 2.505), (3.597, 2.634, 0.6201), (3.625, 2.045, 3.59), (3.6, 2.043, 3.589), (3.575, 2.037, 3.585), (3.552, 2.026, 3.579), (3.533, 2.012, 3.572), (3.516, 1.994, 3.562), (3.504, 1.975, 3.551), (3.497, 1.953, 3.539), (3.494, 1.931, 3.527), (3.497, 1.909, 3.514), (3.504, 1.887, 3.502), (3.516, 1.868, 3.491), (3.533, 1.851, 3.481), (3.552, 1.836, 3.473), (3.575, 1.826, 3.467), (3.6, 1.82, 3.463), (3.625, 1.817, 3.462), (3.651, 1.82, 3.463), (3.675, 1.826, 3.467), (3.698, 1.837, 3.472), (3.717, 1.851, 3.48), (3.734, 1.868, 3.49), (3.746, 1.888, 3.501), (3.753, 1.91, 3.513), (3.756, 1.932, 3.525), (3.753, 1.954, 3.538), (3.746, 1.975, 3.55), (3.734, 1.995, 3.561), (3.717, 2.012, 3.571), (3.698, 2.026, 3.579), (3.675, 2.037, 3.585), (3.651, 2.043, 3.588), (3.629, 1.627, 3.992), (3.663, 1.627, 3.989), (3.696, 1.628, 3.979), (3.726, 1.628, 3.963), (3.753, 1.629, 3.941), (3.775, 1.629, 3.915), (3.791, 1.63, 3.884), (3.801, 1.631, 3.851), (3.804, 1.631, 3.817), (3.801, 1.632, 3.783), (3.791, 1.632, 3.75), (3.775, 1.633, 3.72), (3.753, 1.633, 3.693), (3.726, 1.633, 3.671), (3.696, 1.634, 3.655), (3.663, 1.634, 3.645), (3.629, 1.633, 3.642), (3.595, 1.633, 3.645), (3.562, 1.633, 3.655), (3.531, 1.632, 3.671), (3.505, 1.632, 3.693), (3.483, 1.631, 3.72), (3.467, 1.63, 3.75), (3.457, 1.63, 3.783), (3.453, 1.629, 3.817), (3.457, 1.629, 3.851), (3.467, 1.628, 3.884), (3.483, 1.628, 3.914), (3.505, 1.627, 3.941), (3.531, 1.627, 3.963), (3.562, 1.627, 3.979), (3.595, 1.627, 3.989), (3.633, 0.9097, 3.979), (3.599, 0.9096, 3.976), (3.566, 0.9095, 3.966), (3.536, 0.9097, 3.95), (3.509, 0.9099, 3.928), (3.487, 0.9102, 3.901), (3.471, 0.9107, 3.871), (3.461, 0.9113, 3.838), (3.458, 0.9119, 3.804), (3.461, 0.9125, 3.77), (3.471, 0.9132, 3.737), (3.487, 0.9138, 3.706), (3.509, 0.9145, 3.68), (3.536, 0.915, 3.658), (3.566, 0.9155, 3.642), (3.599, 0.9159, 3.632), (3.633, 0.9161, 3.629), (3.667, 0.9163, 3.632), (3.7, 0.9163, 3.642), (3.731, 0.9162, 3.658), (3.757, 0.916, 3.68), (3.779, 0.9156, 3.707), (3.795, 0.9151, 3.737), (3.805, 0.9146, 3.77), (3.808, 0.914, 3.804), (3.805, 0.9133, 3.838), (3.795, 0.9127, 3.871), (3.779, 0.912, 3.901), (3.757, 0.9114, 3.928), (3.731, 0.9108, 3.95), (3.7, 0.9104, 3.966), (3.667, 0.91, 3.976), (3.633, 0.9129, 3.804), (1.305, 0.9129, 3.804), (1.339, 0.91, 3.976), (1.372, 0.9104, 3.966), (1.403, 0.9108, 3.95), (1.429, 0.9114, 3.928), (1.451, 0.912, 3.901), (1.467, 0.9127, 3.871), (1.477, 0.9133, 3.838), (1.48, 0.914, 3.804), (1.477, 0.9146, 3.77), (1.467, 0.9151, 3.737), (1.451, 0.9156, 3.707), (1.429, 0.916, 3.68), (1.403, 0.9162, 3.658), (1.372, 0.9163, 3.642), (1.339, 0.9163, 3.632), (1.305, 0.9161, 3.629), (1.271, 0.9159, 3.632), (1.238, 0.9155, 3.642), (1.208, 0.915, 3.658), (1.181, 0.9145, 3.68), (1.159, 0.9138, 3.706), (1.143, 0.9132, 3.737), (1.133, 0.9125, 3.77), (1.13, 0.9119, 3.804), (1.133, 0.9113, 3.838), (1.143, 0.9107, 3.871), (1.159, 0.9102, 3.901), (1.181, 0.9099, 3.928), (1.208, 0.9097, 3.95), (1.238, 0.9095, 3.966), (1.271, 0.9096, 3.976), (1.305, 0.9097, 3.979), (1.267, 1.627, 3.989), (1.234, 1.627, 3.979), (1.203, 1.627, 3.963), (1.177, 1.627, 3.941), (1.155, 1.628, 3.914), (1.139, 1.628, 3.884), (1.129, 1.629, 3.851), (1.125, 1.629, 3.817), (1.129, 1.63, 3.783), (1.139, 1.63, 3.75), (1.155, 1.631, 3.72), (1.177, 1.632, 3.693), (1.203, 1.632, 3.671), (1.234, 1.633, 3.655), (1.267, 1.633, 3.645), (1.301, 1.633, 3.642), (1.335, 1.634, 3.645), (1.368, 1.634, 3.655), (1.398, 1.633, 3.671), (1.425, 1.633, 3.693), (1.447, 1.633, 3.72), (1.463, 1.632, 3.75), (1.473, 1.632, 3.783), (1.476, 1.631, 3.817), (1.473, 1.631, 3.851), (1.463, 1.63, 3.884), (1.447, 1.629, 3.915), (1.425, 1.629, 3.941), (1.398, 1.628, 3.963), (1.368, 1.628, 3.979), (1.335, 1.627, 3.989), (1.301, 1.627, 3.992), (1.323, 2.043, 3.588), (1.347, 2.037, 3.585), (1.37, 2.026, 3.579), (1.389, 2.012, 3.571), (1.406, 1.995, 3.561), (1.418, 1.975, 3.55), (1.425, 1.954, 3.538), (1.428, 1.932, 3.525), (1.425, 1.91, 3.513), (1.418, 1.888, 3.501), (1.406, 1.868, 3.49), (1.389, 1.851, 3.48), (1.37, 1.837, 3.472), (1.347, 1.826, 3.467), (1.323, 1.82, 3.463), (1.297, 1.817, 3.462), (1.272, 1.82, 3.463), (1.247, 1.826, 3.467), (1.224, 1.836, 3.473), (1.205, 1.851, 3.481), (1.188, 1.868, 3.491), (1.176, 1.887, 3.502), (1.169, 1.909, 3.514), (1.166, 1.931, 3.527), (1.169, 1.953, 3.539), (1.176, 1.975, 3.551), (1.188, 1.994, 3.562), (1.205, 2.012, 3.572), (1.224, 2.026, 3.579), (1.247, 2.037, 3.585), (1.272, 2.043, 3.589), (1.297, 2.045, 3.59), (1.269, 2.634, 0.6201), (1.264, 2.65, 2.505), (1.24, 2.644, 2.502), (1.217, 2.633, 2.496), (1.197, 2.619, 2.488), (1.181, 2.602, 2.478), (1.169, 2.582, 2.467), (1.161, 2.561, 2.456), (1.159, 2.538, 2.443), (1.161, 2.516, 2.431), (1.169, 2.495, 2.419), (1.181, 2.475, 2.408), (1.197, 2.458, 2.398), (1.217, 2.444, 2.39), (1.24, 2.433, 2.384), (1.264, 2.427, 2.38), (1.29, 2.425, 2.379), (1.315, 2.427, 2.38), (1.34, 2.434, 2.383), (1.362, 2.444, 2.389), (1.382, 2.458, 2.397), (1.398, 2.476, 2.406), (1.41, 2.495, 2.417), (1.418, 2.517, 2.429), (1.42, 2.539, 2.442), (1.418, 2.561, 2.454), (1.41, 2.583, 2.466), (1.398, 2.602, 2.477), (1.382, 2.62, 2.487), (1.362, 2.634, 2.495), (1.34, 2.644, 2.501), (1.315, 2.651, 2.505), (1.29, 2.653, 2.506), (1.243, 2.762, 0.6127), (1.219, 2.755, 0.6133), (1.196, 2.743, 0.6142), (1.176, 2.727, 0.6152), (1.16, 2.707, 0.6165), (1.148, 2.684, 0.6179), (1.14, 2.66, 0.6194), (1.138, 2.634, 0.6209), (1.14, 2.609, 0.6224), (1.148, 2.584, 0.6238), (1.16, 2.562, 0.6251), (1.176, 2.542, 0.6261), (1.196, 2.526, 0.627), (1.219, 2.514, 0.6276), (1.243, 2.506, 0.6279), (1.269, 2.504, 0.6278), (1.294, 2.506, 0.6275), (1.319, 2.514, 0.627), (1.341, 2.526, 0.6261), (1.361, 2.542, 0.625), (1.377, 2.562, 0.6238), (1.389, 2.584, 0.6224), (1.397, 2.609, 0.6209), (1.399, 2.634, 0.6193), (1.397, 2.66, 0.6179), (1.389, 2.684, 0.6165), (1.377, 2.707, 0.6152), (1.361, 2.726, 0.6141), (1.341, 2.743, 0.6133), (1.319, 2.755, 0.6127), (1.294, 2.762, 0.6124), (1.269, 2.765, 0.6124)], [], [(64, 0, 1), (64, 1, 2), (64, 2, 3), (64, 3, 4), (64, 4, 5), (64, 5, 6), (64, 6, 7), (64, 7, 8), (64, 8, 9), (64, 9, 10), (64, 10, 11), (64, 11, 12), (64, 12, 13), (64, 13, 14), (64, 14, 15), (64, 15, 16), (64, 16, 17), (64, 17, 18), (64, 18, 19), (64, 19, 20), (64, 20, 21), (64, 21, 22), (64, 22, 23), (64, 23, 24), (64, 24, 25), (64, 25, 26), (64, 26, 27), (64, 27, 28), (64, 28, 29), (64, 29, 30), (64, 30, 31), (31, 0, 64), (0, 32, 33, 1), (1, 33, 34, 2), (2, 34, 35, 3), (3, 35, 36, 4), (4, 36, 37, 5), (5, 37, 38, 6), (6, 38, 39, 7), (7, 39, 40, 8), (8, 40, 41, 9), (9, 41, 42, 10), (10, 42, 43, 11), (11, 43, 44, 12), (12, 44, 45, 13), (13, 45, 46, 14), (14, 46, 47, 15), (15, 47, 48, 16), (16, 48, 49, 17), (17, 49, 50, 18), (18, 50, 51, 19), (19, 51, 52, 20), (20, 52, 53, 21), (21, 53, 54, 22), (22, 54, 55, 23), (23, 55, 56, 24), (24, 56, 57, 25), (25, 57, 58, 26), (26, 58, 59, 27), (27, 59, 60, 28), (28, 60, 61, 29), (29, 61, 62, 30), (30, 62, 63, 31), (32, 0, 31, 63), (32, 63, 65, 96), (63, 62, 66, 65), (62, 61, 67, 66), (61, 60, 68, 67), (60, 59, 69, 68), (59, 58, 70, 69), (58, 57, 71, 70), (57, 56, 72, 71), (56, 55, 73, 72), (55, 54, 74, 73), (54, 53, 75, 74), (53, 52, 76, 75), (52, 51, 77, 76), (51, 50, 78, 77), (50, 49, 79, 78), (49, 48, 80, 79), (48, 47, 81, 80), (47, 46, 82, 81), (46, 45, 83, 82), (45, 44, 84, 83), (44, 43, 85, 84), (43, 42, 86, 85), (42, 41, 87, 86), (41, 40, 88, 87), (40, 39, 89, 88), (39, 38, 90, 89), (38, 37, 91, 90), (37, 36, 92, 91), (36, 35, 93, 92), (35, 34, 94, 93), (34, 33, 95, 94), (33, 32, 96, 95), (95, 96, 97, 98), (94, 95, 98, 99), (93, 94, 99, 100), (92, 93, 100, 101), (91, 92, 101, 102), (90, 91, 102, 103), (89, 90, 103, 104), (88, 89, 104, 105), (87, 88, 105, 106), (86, 87, 106, 107), (85, 86, 107, 108), (84, 85, 108, 109), (83, 84, 109, 110), (82, 83, 110, 111), (81, 82, 111, 112), (80, 81, 112, 113), (79, 80, 113, 114), (78, 79, 114, 115), (77, 78, 115, 116), (76, 77, 116, 117), (75, 76, 117, 118), (74, 75, 118, 119), (73, 74, 119, 120), (72, 73, 120, 121), (71, 72, 121, 122), (70, 71, 122, 123), (69, 70, 123, 124), (68, 69, 124, 125), (67, 68, 125, 126), (66, 67, 126, 127), (65, 66, 127, 128), (96, 65, 128, 97), (97, 128, 129, 160), (128, 127, 130, 129), (127, 126, 131, 130), (126, 125, 132, 131), (125, 124, 133, 132), (124, 123, 134, 133), (123, 122, 135, 134), (122, 121, 136, 135), (121, 120, 137, 136), (120, 119, 138, 137), (119, 118, 139, 138), (118, 117, 140, 139), (117, 116, 141, 140), (116, 115, 142, 141), (115, 114, 143, 142), (114, 113, 144, 143), (113, 112, 145, 144), (112, 111, 146, 145), (111, 110, 147, 146), (110, 109, 148, 147), (109, 108, 149, 148), (108, 107, 150, 149), (107, 106, 151, 150), (106, 105, 152, 151), (105, 104, 153, 152), (104, 103, 154, 153), (103, 102, 155, 154), (102, 101, 156, 155), (101, 100, 157, 156), (100, 99, 158, 157), (99, 98, 159, 158), (98, 97, 160, 159), (159, 160, 161, 162), (158, 159, 162, 163), (157, 158, 163, 164), (156, 157, 164, 165), (155, 156, 165, 166), (154, 155, 166, 167), (153, 154, 167, 168), (152, 153, 168, 169), (151, 152, 169, 170), (150, 151, 170, 171), (149, 150, 171, 172), (148, 149, 172, 173), (147, 148, 173, 174), (146, 147, 174, 175), (145, 146, 175, 176), (144, 145, 176, 177), (143, 144, 177, 178), (142, 143, 178, 179), (141, 142, 179, 180), (140, 141, 180, 181), (139, 140, 181, 182), (138, 139, 182, 183), (137, 138, 183, 184), (136, 137, 184, 185), (135, 136, 185, 186), (134, 135, 186, 187), (133, 134, 187, 188), (132, 133, 188, 189), (131, 132, 189, 190), (130, 131, 190, 191), (129, 130, 191, 192), (160, 129, 192, 161), (193, 162, 161), (193, 163, 162), (193, 164, 163), (193, 165, 164), (193, 166, 165), (193, 167, 166), (193, 168, 167), (193, 169, 168), (193, 170, 169), (193, 171, 170), (193, 172, 171), (193, 173, 172), (193, 174, 173), (193, 175, 174), (193, 176, 175), (193, 177, 176), (193, 178, 177), (193, 179, 178), (193, 180, 179), (193, 181, 180), (193, 182, 181), (193, 183, 182), (193, 184, 183), (193, 185, 184), (193, 186, 185), (193, 187, 186), (193, 188, 187), (193, 189, 188), (193, 190, 189), (193, 191, 190), (193, 192, 191), (193, 161, 192), (194, 226, 195), (194, 195, 196), (194, 196, 197), (194, 197, 198), (194, 198, 199), (194, 199, 200), (194, 200, 201), (194, 201, 202), (194, 202, 203), (194, 203, 204), (194, 204, 205), (194, 205, 206), (194, 206, 207), (194, 207, 208), (194, 208, 209), (194, 209, 210), (194, 210, 211), (194, 211, 212), (194, 212, 213), (194, 213, 214), (194, 214, 215), (194, 215, 216), (194, 216, 217), (194, 217, 218), (194, 218, 219), (194, 219, 220), (194, 220, 221), (194, 221, 222), (194, 222, 223), (194, 223, 224), (194, 224, 225), (194, 225, 226), (227, 258, 195, 226), (258, 257, 196, 195), (257, 256, 197, 196), (256, 255, 198, 197), (255, 254, 199, 198), (254, 253, 200, 199), (253, 252, 201, 200), (252, 251, 202, 201), (251, 250, 203, 202), (250, 249, 204, 203), (249, 248, 205, 204), (248, 247, 206, 205), (247, 246, 207, 206), (246, 245, 208, 207), (245, 244, 209, 208), (244, 243, 210, 209), (243, 242, 211, 210), (242, 241, 212, 211), (241, 240, 213, 212), (240, 239, 214, 213), (239, 238, 215, 214), (238, 237, 216, 215), (237, 236, 217, 216), (236, 235, 218, 217), (235, 234, 219, 218), (234, 233, 220, 219), (233, 232, 221, 220), (232, 231, 222, 221), (231, 230, 223, 222), (230, 229, 224, 223), (229, 228, 225, 224), (228, 227, 226, 225), (289, 290, 227, 228), (288, 289, 228, 229), (287, 288, 229, 230), (286, 287, 230, 231), (285, 286, 231, 232), (284, 285, 232, 233), (283, 284, 233, 234), (282, 283, 234, 235), (281, 282, 235, 236), (280, 281, 236, 237), (279, 280, 237, 238), (278, 279, 238, 239), (277, 278, 239, 240), (276, 277, 240, 241), (275, 276, 241, 242), (274, 275, 242, 243), (273, 274, 243, 244), (272, 273, 244, 245), (271, 272, 245, 246), (270, 271, 246, 247), (269, 270, 247, 248), (268, 269, 248, 249), (267, 268, 249, 250), (266, 267, 250, 251), (265, 266, 251, 252), (264, 265, 252, 253), (263, 264, 253, 254), (262, 263, 254, 255), (261, 262, 255, 256), (260, 261, 256, 257), (259, 260, 257, 258), (290, 259, 258, 227), (291, 322, 259, 290), (322, 321, 260, 259), (321, 320, 261, 260), (320, 319, 262, 261), (319, 318, 263, 262), (318, 317, 264, 263), (317, 316, 265, 264), (316, 315, 266, 265), (315, 314, 267, 266), (314, 313, 268, 267), (313, 312, 269, 268), (312, 311, 270, 269), (311, 310, 271, 270), (310, 309, 272, 271), (309, 308, 273, 272), (308, 307, 274, 273), (307, 306, 275, 274), (306, 305, 276, 275), (305, 304, 277, 276), (304, 303, 278, 277), (303, 302, 279, 278), (302, 301, 280, 279), (301, 300, 281, 280), (300, 299, 282, 281), (299, 298, 283, 282), (298, 297, 284, 283), (297, 296, 285, 284), (296, 295, 286, 285), (295, 294, 287, 286), (294, 293, 288, 287), (293, 292, 289, 288), (292, 291, 290, 289), (354, 355, 291, 292), (353, 354, 292, 293), (352, 353, 293, 294), (351, 352, 294, 295), (350, 351, 295, 296), (349, 350, 296, 297), (348, 349, 297, 298), (347, 348, 298, 299), (346, 347, 299, 300), (345, 346, 300, 301), (344, 345, 301, 302), (343, 344, 302, 303), (342, 343, 303, 304), (341, 342, 304, 305), (340, 341, 305, 306), (339, 340, 306, 307), (338, 339, 307, 308), (337, 338, 308, 309), (336, 337, 309, 310), (335, 336, 310, 311), (334, 335, 311, 312), (333, 334, 312, 313), (332, 333, 313, 314), (331, 332, 314, 315), (330, 331, 315, 316), (329, 330, 316, 317), (328, 329, 317, 318), (327, 328, 318, 319), (326, 327, 319, 320), (325, 326, 320, 321), (324, 325, 321, 322), (355, 324, 322, 291), (356, 324, 355, 387), (357, 325, 324, 356), (358, 326, 325, 357), (359, 327, 326, 358), (360, 328, 327, 359), (361, 329, 328, 360), (362, 330, 329, 361), (363, 331, 330, 362), (364, 332, 331, 363), (365, 333, 332, 364), (366, 334, 333, 365), (367, 335, 334, 366), (368, 336, 335, 367), (369, 337, 336, 368), (370, 338, 337, 369), (371, 339, 338, 370), (372, 340, 339, 371), (373, 341, 340, 372), (374, 342, 341, 373), (375, 343, 342, 374), (376, 344, 343, 375), (377, 345, 344, 376), (378, 346, 345, 377), (379, 347, 346, 378), (380, 348, 347, 379), (381, 349, 348, 380), (382, 350, 349, 381), (383, 351, 350, 382), (384, 352, 351, 383), (385, 353, 352, 384), (386, 354, 353, 385), (387, 355, 354, 386), (323, 356, 387), (323, 357, 356), (323, 358, 357), (323, 359, 358), (323, 360, 359), (323, 361, 360), (323, 362, 361), (323, 363, 362), (323, 364, 363), (323, 365, 364), (323, 366, 365), (323, 367, 366), (323, 368, 367), (323, 369, 368), (323, 370, 369), (323, 371, 370), (323, 372, 371), (323, 373, 372), (323, 374, 373), (323, 375, 374), (323, 376, 375), (323, 377, 376), (323, 378, 377), (323, 379, 378), (323, 380, 379), (323, 381, 380), (323, 382, 381), (323, 383, 382), (323, 384, 383), (323, 385, 384), (323, 386, 385), (323, 387, 386), (452, 388, 389), (452, 389, 390), (452, 390, 391), (452, 391, 392), (452, 392, 393), (452, 393, 394), (452, 394, 395), (452, 395, 396), (452, 396, 397), (452, 397, 398), (452, 398, 399), (452, 399, 400), (452, 400, 401), (452, 401, 402), (452, 402, 403), (452, 403, 404), (452, 404, 405), (452, 405, 406), (452, 406, 407), (452, 407, 408), (452, 408, 409), (452, 409, 410), (452, 410, 411), (452, 411, 412), (452, 412, 413), (452, 413, 414), (452, 414, 415), (452, 415, 416), (452, 416, 417), (452, 417, 418), (452, 418, 419), (452, 419, 388), (388, 420, 421, 389), (389, 421, 422, 390), (390, 422, 423, 391), (391, 423, 424, 392), (392, 424, 425, 393), (393, 425, 426, 394), (394, 426, 427, 395), (395, 427, 428, 396), (396, 428, 429, 397), (397, 429, 430, 398), (398, 430, 431, 399), (399, 431, 432, 400), (400, 432, 433, 401), (401, 433, 434, 402), (402, 434, 435, 403), (403, 435, 436, 404), (404, 436, 437, 405), (405, 437, 438, 406), (406, 438, 439, 407), (407, 439, 440, 408), (408, 440, 441, 409), (409, 441, 442, 410), (410, 442, 443, 411), (411, 443, 444, 412), (412, 444, 445, 413), (413, 445, 446, 414), (414, 446, 447, 415), (415, 447, 448, 416), (416, 448, 449, 417), (417, 449, 450, 418), (418, 450, 451, 419), (419, 451, 420, 388), (420, 451, 453, 484), (451, 450, 454, 453), (450, 449, 455, 454), (449, 448, 456, 455), (448, 447, 457, 456), (447, 446, 458, 457), (446, 445, 459, 458), (445, 444, 460, 459), (444, 443, 461, 460), (443, 442, 462, 461), (442, 441, 463, 462), (441, 440, 464, 463), (440, 439, 465, 464), (439, 438, 466, 465), (438, 437, 467, 466), (437, 436, 468, 467), (436, 435, 469, 468), (435, 434, 470, 469), (434, 433, 471, 470), (433, 432, 472, 471), (432, 431, 473, 472), (431, 430, 474, 473), (430, 429, 475, 474), (429, 428, 476, 475), (428, 427, 477, 476), (427, 426, 478, 477), (426, 425, 479, 478), (425, 424, 480, 479), (424, 423, 481, 480), (423, 422, 482, 481), (422, 421, 483, 482), (421, 420, 484, 483), (483, 484, 485, 486), (482, 483, 486, 487), (481, 482, 487, 488), (480, 481, 488, 489), (479, 480, 489, 490), (478, 479, 490, 491), (477, 478, 491, 492), (476, 477, 492, 493), (475, 476, 493, 494), (474, 475, 494, 495), (473, 474, 495, 496), (472, 473, 496, 497), (471, 472, 497, 498), (470, 471, 498, 499), (469, 470, 499, 500), (468, 469, 500, 501), (467, 468, 501, 502), (466, 467, 502, 503), (465, 466, 503, 504), (464, 465, 504, 505), (463, 464, 505, 506), (462, 463, 506, 507), (461, 462, 507, 508), (460, 461, 508, 509), (459, 460, 509, 510), (458, 459, 510, 511), (456, 457, 512, 513), (455, 456, 513, 514), (454, 455, 514, 515), (453, 454, 515, 516), (484, 453, 516, 485), (485, 516, 517, 548), (516, 515, 518, 517), (515, 514, 519, 518), (514, 513, 520, 519), (513, 512, 521, 520), (512, 511, 522, 521), (511, 510, 523, 522), (510, 509, 524, 523), (509, 508, 525, 524), (508, 507, 526, 525), (507, 506, 527, 526), (506, 505, 528, 527), (505, 504, 529, 528), (504, 503, 530, 529), (503, 502, 531, 530), (502, 501, 532, 531), (501, 500, 533, 532), (500, 499, 534, 533), (499, 498, 535, 534), (498, 497, 536, 535), (497, 496, 537, 536), (496, 495, 538, 537), (495, 494, 539, 538), (494, 493, 540, 539), (493, 492, 541, 540), (492, 491, 542, 541), (491, 490, 543, 542), (490, 489, 544, 543), (489, 488, 545, 544), (488, 487, 546, 545), (487, 486, 547, 546), (486, 485, 548, 547), (547, 548, 549, 550), (546, 547, 550, 551), (545, 546, 551, 552), (544, 545, 552, 553), (543, 544, 553, 554), (542, 543, 554, 555), (541, 542, 555, 556), (540, 541, 556, 557), (539, 540, 557, 558), (538, 539, 558, 559), (537, 538, 559, 560), (536, 537, 560, 561), (535, 536, 561, 562), (534, 535, 562, 563), (533, 534, 563, 564), (532, 533, 564, 565), (531, 532, 565, 566), (530, 531, 566, 567), (529, 530, 567, 568), (528, 529, 568, 569), (527, 528, 569, 570), (526, 527, 570, 571), (525, 526, 571, 572), (524, 525, 572, 573), (523, 524, 573, 574), (522, 523, 574, 575), (521, 522, 575, 576), (520, 521, 576, 577), (519, 520, 577, 578), (518, 519, 578, 579), (517, 518, 579, 580), (548, 517, 580, 549), (581, 550, 549), (581, 551, 550), (581, 552, 551), (581, 553, 552), (581, 554, 553), (581, 555, 554), (581, 556, 555), (581, 557, 556), (581, 558, 557), (581, 559, 558), (581, 560, 559), (581, 561, 560), (581, 562, 561), (581, 563, 562), (581, 564, 563), (581, 565, 564), (581, 566, 565), (581, 567, 566), (581, 568, 567), (581, 569, 568), (581, 570, 569), (581, 571, 570), (581, 572, 571), (581, 573, 572), (581, 574, 573), (581, 575, 574), (581, 576, 575), (581, 577, 576), (581, 578, 577), (581, 579, 578), (581, 580, 579), (581, 549, 580), (512, 457, 582, 583), (511, 512, 583, 584), (458, 511, 584, 585), (457, 458, 585, 582), (582, 585, 584, 583), (650, 586, 587), (650, 587, 588), (650, 588, 589), (650, 589, 590), (650, 590, 591), (650, 591, 592), (650, 592, 593), (650, 593, 594), (650, 594, 595), (650, 595, 596), (650, 596, 597), (650, 597, 598), (650, 598, 599), (650, 599, 600), (650, 600, 601), (650, 601, 602), (650, 602, 603), (650, 603, 604), (650, 604, 605), (650, 605, 606), (650, 606, 607), (650, 607, 608), (650, 608, 609), (650, 609, 610), (650, 610, 611), (650, 611, 612), (650, 612, 613), (650, 613, 614), (650, 614, 615), (650, 615, 616), (650, 616, 617), (650, 617, 586), (586, 618, 619, 587), (587, 619, 620, 588), (588, 620, 621, 589), (589, 621, 622, 590), (590, 622, 623, 591), (591, 623, 624, 592), (592, 624, 625, 593), (593, 625, 626, 594), (594, 626, 627, 595), (595, 627, 628, 596), (596, 628, 629, 597), (597, 629, 630, 598), (598, 630, 631, 599), (599, 631, 632, 600), (600, 632, 633, 601), (601, 633, 634, 602), (602, 634, 635, 603), (603, 635, 636, 604), (604, 636, 637, 605), (605, 637, 638, 606), (606, 638, 639, 607), (607, 639, 640, 608), (608, 640, 641, 609), (609, 641, 642, 610), (610, 642, 643, 611), (611, 643, 644, 612), (612, 644, 645, 613), (613, 645, 646, 614), (614, 646, 647, 615), (615, 647, 648, 616), (616, 648, 649, 617), (617, 649, 618, 586), (618, 649, 652, 651), (649, 648, 653, 652), (648, 647, 654, 653), (647, 646, 655, 654), (646, 645, 656, 655), (645, 644, 657, 656), (644, 643, 658, 657), (643, 642, 659, 658), (642, 641, 660, 659), (641, 640, 661, 660), (640, 639, 662, 661), (639, 638, 663, 662), (638, 637, 664, 663), (637, 636, 665, 664), (636, 635, 666, 665), (635, 634, 667, 666), (634, 633, 668, 667), (633, 632, 669, 668), (632, 631, 670, 669), (631, 630, 671, 670), (630, 629, 672, 671), (629, 628, 673, 672), (628, 627, 674, 673), (627, 626, 675, 674), (626, 625, 676, 675), (625, 624, 677, 676), (624, 623, 678, 677), (623, 622, 679, 678), (622, 621, 680, 679), (621, 620, 681, 680), (620, 619, 682, 681), (619, 618, 651, 682), (682, 651, 683, 684), (681, 682, 684, 685), (680, 681, 685, 686), (679, 680, 686, 687), (678, 679, 687, 688), (677, 678, 688, 689), (676, 677, 689, 690), (675, 676, 690, 691), (674, 675, 691, 692), (673, 674, 692, 693), (672, 673, 693, 694), (671, 672, 694, 695), (670, 671, 695, 696), (669, 670, 696, 697), (668, 669, 697, 698), (667, 668, 698, 699), (666, 667, 699, 700), (665, 666, 700, 701), (664, 665, 701, 702), (663, 664, 702, 703), (662, 663, 703, 704), (661, 662, 704, 705), (660, 661, 705, 706), (659, 660, 706, 707), (658, 659, 707, 708), (657, 658, 708, 709), (656, 657, 709, 710), (655, 656, 710, 711), (654, 655, 711, 712), (653, 654, 712, 713), (652, 653, 713, 714), (651, 652, 714, 683), (683, 714, 716, 715), (714, 713, 717, 716), (713, 712, 718, 717), (712, 711, 719, 718), (711, 710, 720, 719), (710, 709, 721, 720), (709, 708, 722, 721), (708, 707, 723, 722), (707, 706, 724, 723), (706, 705, 725, 724), (705, 704, 726, 725), (704, 703, 727, 726), (703, 702, 728, 727), (702, 701, 729, 728), (701, 700, 730, 729), (700, 699, 731, 730), (699, 698, 732, 731), (698, 697, 733, 732), (697, 696, 734, 733), (696, 695, 735, 734), (695, 694, 736, 735), (694, 693, 737, 736), (693, 692, 738, 737), (692, 691, 739, 738), (691, 690, 740, 739), (690, 689, 741, 740), (689, 688, 742, 741), (688, 687, 743, 742), (687, 686, 744, 743), (686, 685, 745, 744), (685, 684, 746, 745), (684, 683, 715, 746), (747, 715, 716), (747, 716, 717), (747, 717, 718), (747, 718, 719), (747, 719, 720), (747, 720, 721), (747, 721, 722), (747, 722, 723), (747, 723, 724), (747, 724, 725), (747, 725, 726), (747, 726, 727), (747, 727, 728), (747, 728, 729), (747, 729, 730), (747, 730, 731), (747, 731, 732), (747, 732, 733), (747, 733, 734), (747, 734, 735), (747, 735, 736), (747, 736, 737), (747, 737, 738), (747, 738, 739), (747, 739, 740), (747, 740, 741), (747, 741, 742), (747, 742, 743), (747, 743, 744), (747, 744, 745), (747, 745, 746), (747, 746, 715), (748, 749, 780), (748, 750, 749), (748, 751, 750), (748, 752, 751), (748, 753, 752), (748, 754, 753), (748, 755, 754), (748, 756, 755), (748, 757, 756), (748, 758, 757), (748, 759, 758), (748, 760, 759), (748, 761, 760), (748, 762, 761), (748, 763, 762), (748, 764, 763), (748, 765, 764), (748, 766, 765), (748, 767, 766), (748, 768, 767), (748, 769, 768), (748, 770, 769), (748, 771, 770), (748, 772, 771), (748, 773, 772), (748, 774, 773), (748, 775, 774), (748, 776, 775), (748, 777, 776), (748, 778, 777), (748, 779, 778), (748, 780, 779), (811, 812, 780, 749), (810, 811, 749, 750), (809, 810, 750, 751), (808, 809, 751, 752), (807, 808, 752, 753), (806, 807, 753, 754), (805, 806, 754, 755), (804, 805, 755, 756), (803, 804, 756, 757), (802, 803, 757, 758), (801, 802, 758, 759), (800, 801, 759, 760), (799, 800, 760, 761), (798, 799, 761, 762), (797, 798, 762, 763), (796, 797, 763, 764), (795, 796, 764, 765), (794, 795, 765, 766), (793, 794, 766, 767), (792, 793, 767, 768), (791, 792, 768, 769), (790, 791, 769, 770), (789, 790, 770, 771), (788, 789, 771, 772), (787, 788, 772, 773), (786, 787, 773, 774), (785, 786, 774, 775), (784, 785, 775, 776), (783, 784, 776, 777), (782, 783, 777, 778), (781, 782, 778, 779), (812, 781, 779, 780), (844, 843, 781, 812), (843, 842, 782, 781), (842, 841, 783, 782), (841, 840, 784, 783), (840, 839, 785, 784), (839, 838, 786, 785), (838, 837, 787, 786), (837, 836, 788, 787), (836, 835, 789, 788), (835, 834, 790, 789), (834, 833, 791, 790), (833, 832, 792, 791), (832, 831, 793, 792), (831, 830, 794, 793), (830, 829, 795, 794), (829, 828, 796, 795), (828, 827, 797, 796), (827, 826, 798, 797), (826, 825, 799, 798), (825, 824, 800, 799), (824, 823, 801, 800), (823, 822, 802, 801), (822, 821, 803, 802), (821, 820, 804, 803), (820, 819, 805, 804), (819, 818, 806, 805), (818, 817, 807, 806), (817, 816, 808, 807), (816, 815, 809, 808), (815, 814, 810, 809), (814, 813, 811, 810), (813, 844, 812, 811), (876, 877, 844, 813), (875, 876, 813, 814), (874, 875, 814, 815), (873, 874, 815, 816), (872, 873, 816, 817), (871, 872, 817, 818), (870, 871, 818, 819), (869, 870, 819, 820), (868, 869, 820, 821), (867, 868, 821, 822), (866, 867, 822, 823), (865, 866, 823, 824), (864, 865, 824, 825), (863, 864, 825, 826), (862, 863, 826, 827), (861, 862, 827, 828), (860, 861, 828, 829), (859, 860, 829, 830), (858, 859, 830, 831), (857, 858, 831, 832), (856, 857, 832, 833), (855, 856, 833, 834), (854, 855, 834, 835), (853, 854, 835, 836), (852, 853, 836, 837), (851, 852, 837, 838), (850, 851, 838, 839), (849, 850, 839, 840), (848, 849, 840, 841), (847, 848, 841, 842), (846, 847, 842, 843), (877, 846, 843, 844), (878, 846, 877, 909), (879, 847, 846, 878), (880, 848, 847, 879), (881, 849, 848, 880), (882, 850, 849, 881), (883, 851, 850, 882), (884, 852, 851, 883), (885, 853, 852, 884), (886, 854, 853, 885), (887, 855, 854, 886), (888, 856, 855, 887), (889, 857, 856, 888), (890, 858, 857, 889), (891, 859, 858, 890), (892, 860, 859, 891), (893, 861, 860, 892), (894, 862, 861, 893), (895, 863, 862, 894), (896, 864, 863, 895), (897, 865, 864, 896), (898, 866, 865, 897), (899, 867, 866, 898), (900, 868, 867, 899), (901, 869, 868, 900), (902, 870, 869, 901), (903, 871, 870, 902), (904, 872, 871, 903), (905, 873, 872, 904), (906, 874, 873, 905), (907, 875, 874, 906), (908, 876, 875, 907), (909, 877, 876, 908), (845, 878, 909), (845, 879, 878), (845, 880, 879), (845, 881, 880), (845, 882, 881), (845, 883, 882), (845, 884, 883), (845, 885, 884), (845, 886, 885), (845, 887, 886), (845, 888, 887), (845, 889, 888), (845, 890, 889), (845, 891, 890), (845, 892, 891), (845, 893, 892), (845, 894, 893), (845, 895, 894), (845, 896, 895), (845, 897, 896), (845, 898, 897), (845, 899, 898), (845, 900, 899), (845, 901, 900), (845, 902, 901), (845, 903, 902), (845, 904, 903), (845, 905, 904), (845, 906, 905), (845, 907, 906), (845, 908, 907), (845, 909, 908), (974, 910, 911), (974, 911, 912), (974, 912, 913), (974, 913, 914), (974, 914, 915), (974, 915, 916), (974, 916, 917), (974, 917, 918), (974, 918, 919), (974, 919, 920), (974, 920, 921), (974, 921, 922), (974, 922, 923), (974, 923, 924), (974, 924, 925), (974, 925, 926), (974, 926, 927), (974, 927, 928), (974, 928, 929), (974, 929, 930), (974, 930, 931), (974, 931, 932), (974, 932, 933), (974, 933, 934), (974, 934, 935), (974, 935, 936), (974, 936, 937), (974, 937, 938), (974, 938, 939), (974, 939, 940), (974, 940, 941), (974, 941, 910), (910, 942, 943, 911), (911, 943, 944, 912), (912, 944, 945, 913), (913, 945, 946, 914), (914, 946, 947, 915), (915, 947, 948, 916), (916, 948, 949, 917), (917, 949, 950, 918), (918, 950, 951, 919), (919, 951, 952, 920), (920, 952, 953, 921), (921, 953, 954, 922), (922, 954, 955, 923), (923, 955, 956, 924), (924, 956, 957, 925), (925, 957, 958, 926), (926, 958, 959, 927), (927, 959, 960, 928), (928, 960, 961, 929), (929, 961, 962, 930), (930, 962, 963, 931), (931, 963, 964, 932), (932, 964, 965, 933), (933, 965, 966, 934), (934, 966, 967, 935), (935, 967, 968, 936), (936, 968, 969, 937), (937, 969, 970, 938), (938, 970, 971, 939), (939, 971, 972, 940), (940, 972, 973, 941), (941, 973, 942, 910), (942, 973, 976, 975), (973, 972, 977, 976), (972, 971, 978, 977), (971, 970, 979, 978), (970, 969, 980, 979), (969, 968, 981, 980), (968, 967, 982, 981), (967, 966, 983, 982), (966, 965, 984, 983), (965, 964, 985, 984), (964, 963, 986, 985), (963, 962, 987, 986), (962, 961, 988, 987), (961, 960, 989, 988), (960, 959, 990, 989), (959, 958, 991, 990), (958, 957, 992, 991), (957, 956, 993, 992), (956, 955, 994, 993), (955, 954, 995, 994), (954, 953, 996, 995), (953, 952, 997, 996), (952, 951, 998, 997), (951, 950, 999, 998), (950, 949, 1000, 999), (949, 948, 1001, 1000), (948, 947, 1002, 1001), (947, 946, 1003, 1002), (946, 945, 1004, 1003), (945, 944, 1005, 1004), (944, 943, 1006, 1005), (943, 942, 975, 1006), (1006, 975, 1007, 1008), (1005, 1006, 1008, 1009), (1004, 1005, 1009, 1010), (1003, 1004, 1010, 1011), (1002, 1003, 1011, 1012), (1001, 1002, 1012, 1013), (1000, 1001, 1013, 1014), (999, 1000, 1014, 1015), (998, 999, 1015, 1016), (997, 998, 1016, 1017), (996, 997, 1017, 1018), (995, 996, 1018, 1019), (994, 995, 1019, 1020), (993, 994, 1020, 1021), (992, 993, 1021, 1022), (991, 992, 1022, 1023), (990, 991, 1023, 1024), (989, 990, 1024, 1025), (988, 989, 1025, 1026), (987, 988, 1026, 1027), (986, 987, 1027, 1028), (985, 986, 1028, 1029), (984, 985, 1029, 1030), (983, 984, 1030, 1031), (982, 983, 1031, 1032), (981, 982, 1032, 1033), (980, 981, 1033, 1034), (979, 980, 1034, 1035), (978, 979, 1035, 1036), (977, 978, 1036, 1037), (976, 977, 1037, 1038), (975, 976, 1038, 1007), (1007, 1038, 1040, 1039), (1038, 1037, 1041, 1040), (1037, 1036, 1042, 1041), (1036, 1035, 1043, 1042), (1035, 1034, 1044, 1043), (1034, 1033, 1045, 1044), (1033, 1032, 1046, 1045), (1032, 1031, 1047, 1046), (1031, 1030, 1048, 1047), (1030, 1029, 1049, 1048), (1029, 1028, 1050, 1049), (1028, 1027, 1051, 1050), (1027, 1026, 1052, 1051), (1026, 1025, 1053, 1052), (1025, 1024, 1054, 1053), (1024, 1023, 1055, 1054), (1023, 1022, 1056, 1055), (1022, 1021, 1057, 1056), (1021, 1020, 1058, 1057), (1020, 1019, 1059, 1058), (1019, 1018, 1060, 1059), (1018, 1017, 1061, 1060), (1017, 1016, 1062, 1061), (1016, 1015, 1063, 1062), (1015, 1014, 1064, 1063), (1014, 1013, 1065, 1064), (1013, 1012, 1066, 1065), (1012, 1011, 1067, 1066), (1011, 1010, 1068, 1067), (1010, 1009, 1069, 1068), (1009, 1008, 1070, 1069), (1008, 1007, 1039, 1070), (1071, 1039, 1040), (1071, 1040, 1041), (1071, 1041, 1042), (1071, 1042, 1043), (1071, 1043, 1044), (1071, 1044, 1045), (1071, 1045, 1046), (1071, 1046, 1047), (1071, 1047, 1048), (1071, 1048, 1049), (1071, 1049, 1050), (1071, 1050, 1051), (1071, 1051, 1052), (1071, 1052, 1053), (1071, 1053, 1054), (1071, 1054, 1055), (1071, 1055, 1056), (1071, 1056, 1057), (1071, 1057, 1058), (1071, 1058, 1059), (1071, 1059, 1060), (1071, 1060, 1061), (1071, 1061, 1062), (1071, 1062, 1063), (1071, 1063, 1064), (1071, 1064, 1065), (1071, 1065, 1066), (1071, 1066, 1067), (1071, 1067, 1068), (1071, 1068, 1069), (1071, 1069, 1070), (1071, 1070, 1039), (1134, 1135, 1103, 1072), (1133, 1134, 1072, 1073), (1132, 1133, 1073, 1074), (1131, 1132, 1074, 1075), (1130, 1131, 1075, 1076), (1129, 1130, 1076, 1077), (1128, 1129, 1077, 1078), (1127, 1128, 1078, 1079), (1126, 1127, 1079, 1080), (1125, 1126, 1080, 1081), (1124, 1125, 1081, 1082), (1123, 1124, 1082, 1083), (1122, 1123, 1083, 1084), (1121, 1122, 1084, 1085), (1120, 1121, 1085, 1086), (1119, 1120, 1086, 1087), (1118, 1119, 1087, 1088), (1117, 1118, 1088, 1089), (1116, 1117, 1089, 1090), (1115, 1116, 1090, 1091), (1114, 1115, 1091, 1092), (1113, 1114, 1092, 1093), (1112, 1113, 1093, 1094), (1111, 1112, 1094, 1095), (1110, 1111, 1095, 1096), (1109, 1110, 1096, 1097), (1108, 1109, 1097, 1098), (1107, 1108, 1098, 1099), (1106, 1107, 1099, 1100), (1105, 1106, 1100, 1101), (1104, 1105, 1101, 1102), (1135, 1104, 1102, 1103), (1136, 1137, 1168), (1136, 1138, 1137), (1136, 1139, 1138), (1136, 1140, 1139), (1136, 1141, 1140), (1136, 1142, 1141), (1136, 1143, 1142), (1136, 1144, 1143), (1136, 1145, 1144), (1136, 1146, 1145), (1136, 1147, 1146), (1136, 1148, 1147), (1136, 1149, 1148), (1136, 1150, 1149), (1136, 1151, 1150), (1136, 1152, 1151), (1136, 1153, 1152), (1136, 1154, 1153), (1136, 1155, 1154), (1136, 1156, 1155), (1136, 1157, 1156), (1136, 1158, 1157), (1136, 1159, 1158), (1136, 1160, 1159), (1136, 1161, 1160), (1136, 1162, 1161), (1136, 1163, 1162), (1136, 1164, 1163), (1136, 1165, 1164), (1136, 1166, 1165), (1136, 1167, 1166), (1136, 1168, 1167), (1199, 1200, 1168, 1137), (1198, 1199, 1137, 1138), (1197, 1198, 1138, 1139), (1196, 1197, 1139, 1140), (1195, 1196, 1140, 1141), (1194, 1195, 1141, 1142), (1193, 1194, 1142, 1143), (1192, 1193, 1143, 1144), (1191, 1192, 1144, 1145), (1190, 1191, 1145, 1146), (1189, 1190, 1146, 1147), (1188, 1189, 1147, 1148), (1187, 1188, 1148, 1149), (1186, 1187, 1149, 1150), (1185, 1186, 1150, 1151), (1184, 1185, 1151, 1152), (1183, 1184, 1152, 1153), (1182, 1183, 1153, 1154), (1181, 1182, 1154, 1155), (1180, 1181, 1155, 1156), (1179, 1180, 1156, 1157), (1178, 1179, 1157, 1158), (1177, 1178, 1158, 1159), (1176, 1177, 1159, 1160), (1175, 1176, 1160, 1161), (1174, 1175, 1161, 1162), (1173, 1174, 1162, 1163), (1172, 1173, 1163, 1164), (1171, 1172, 1164, 1165), (1170, 1171, 1165, 1166), (1169, 1170, 1166, 1167), (1200, 1169, 1167, 1168), (1232, 1231, 1169, 1200), (1231, 1230, 1170, 1169), (1230, 1229, 1171, 1170), (1229, 1228, 1172, 1171), (1228, 1227, 1173, 1172), (1227, 1226, 1174, 1173), (1226, 1225, 1175, 1174), (1225, 1224, 1176, 1175), (1224, 1223, 1177, 1176), (1223, 1222, 1178, 1177), (1222, 1221, 1179, 1178), (1221, 1220, 1180, 1179), (1220, 1219, 1181, 1180), (1219, 1218, 1182, 1181), (1218, 1217, 1183, 1182), (1217, 1216, 1184, 1183), (1216, 1215, 1185, 1184), (1215, 1214, 1186, 1185), (1214, 1213, 1187, 1186), (1213, 1212, 1188, 1187), (1212, 1211, 1189, 1188), (1211, 1210, 1190, 1189), (1210, 1209, 1191, 1190), (1209, 1208, 1192, 1191), (1208, 1207, 1193, 1192), (1207, 1206, 1194, 1193), (1206, 1205, 1195, 1194), (1205, 1204, 1196, 1195), (1204, 1203, 1197, 1196), (1203, 1202, 1198, 1197), (1202, 1201, 1199, 1198), (1201, 1232, 1200, 1199), (1264, 1265, 1232, 1201), (1263, 1264, 1201, 1202), (1262, 1263, 1202, 1203), (1261, 1262, 1203, 1204), (1260, 1261, 1204, 1205), (1259, 1260, 1205, 1206), (1258, 1259, 1206, 1207), (1257, 1258, 1207, 1208), (1256, 1257, 1208, 1209), (1255, 1256, 1209, 1210), (1254, 1255, 1210, 1211), (1253, 1254, 1211, 1212), (1252, 1253, 1212, 1213), (1251, 1252, 1213, 1214), (1250, 1251, 1214, 1215), (1249, 1250, 1215, 1216), (1248, 1249, 1216, 1217), (1247, 1248, 1217, 1218), (1246, 1247, 1218, 1219), (1245, 1246, 1219, 1220), (1244, 1245, 1220, 1221), (1243, 1244, 1221, 1222), (1242, 1243, 1222, 1223), (1241, 1242, 1223, 1224), (1240, 1241, 1224, 1225), (1239, 1240, 1225, 1226), (1238, 1239, 1226, 1227), (1237, 1238, 1227, 1228), (1236, 1237, 1228, 1229), (1235, 1236, 1229, 1230), (1234, 1235, 1230, 1231), (1265, 1234, 1231, 1232), (1266, 1234, 1265, 1297), (1267, 1235, 1234, 1266), (1268, 1236, 1235, 1267), (1269, 1237, 1236, 1268), (1270, 1238, 1237, 1269), (1271, 1239, 1238, 1270), (1272, 1240, 1239, 1271), (1273, 1241, 1240, 1272), (1274, 1242, 1241, 1273), (1275, 1243, 1242, 1274), (1276, 1244, 1243, 1275), (1277, 1245, 1244, 1276), (1278, 1246, 1245, 1277), (1279, 1247, 1246, 1278), (1280, 1248, 1247, 1279), (1281, 1249, 1248, 1280), (1282, 1250, 1249, 1281), (1283, 1251, 1250, 1282), (1284, 1252, 1251, 1283), (1285, 1253, 1252, 1284), (1286, 1254, 1253, 1285), (1287, 1255, 1254, 1286), (1288, 1256, 1255, 1287), (1289, 1257, 1256, 1288), (1290, 1258, 1257, 1289), (1291, 1259, 1258, 1290), (1292, 1260, 1259, 1291), (1293, 1261, 1260, 1292), (1294, 1262, 1261, 1293), (1295, 1263, 1262, 1294), (1296, 1264, 1263, 1295), (1297, 1265, 1264, 1296), (1233, 1266, 1297), (1233, 1267, 1266), (1233, 1268, 1267), (1233, 1269, 1268), (1233, 1270, 1269), (1233, 1271, 1270), (1233, 1272, 1271), (1233, 1273, 1272), (1233, 1274, 1273), (1233, 1275, 1274), (1233, 1276, 1275), (1233, 1277, 1276), (1233, 1278, 1277), (1233, 1279, 1278), (1233, 1280, 1279), (1233, 1281, 1280), (1233, 1282, 1281), (1233, 1283, 1282), (1233, 1284, 1283), (1233, 1285, 1284), (1233, 1286, 1285), (1233, 1287, 1286), (1233, 1288, 1287), (1233, 1289, 1288), (1233, 1290, 1289), (1233, 1291, 1290), (1233, 1292, 1291), (1233, 1293, 1292), (1233, 1294, 1293), (1233, 1295, 1294), (1233, 1296, 1295), (1233, 1297, 1296), (1362, 1298, 1299), (1362, 1299, 1300), (1362, 1300, 1301), (1362, 1301, 1302), (1362, 1302, 1303), (1362, 1303, 1304), (1362, 1304, 1305), (1362, 1305, 1306), (1362, 1306, 1307), (1362, 1307, 1308), (1362, 1308, 1309), (1362, 1309, 1310), (1362, 1310, 1311), (1362, 1311, 1312), (1362, 1312, 1313), (1362, 1313, 1314), (1362, 1314, 1315), (1362, 1315, 1316), (1362, 1316, 1317), (1362, 1317, 1318), (1362, 1318, 1319), (1362, 1319, 1320), (1362, 1320, 1321), (1362, 1321, 1322), (1362, 1322, 1323), (1362, 1323, 1324), (1362, 1324, 1325), (1362, 1325, 1326), (1362, 1326, 1327), (1362, 1327, 1328), (1362, 1328, 1329), (1362, 1329, 1298), (1298, 1330, 1331, 1299), (1299, 1331, 1332, 1300), (1300, 1332, 1333, 1301), (1301, 1333, 1334, 1302), (1302, 1334, 1335, 1303), (1303, 1335, 1336, 1304), (1304, 1336, 1337, 1305), (1305, 1337, 1338, 1306), (1306, 1338, 1339, 1307), (1307, 1339, 1340, 1308), (1308, 1340, 1341, 1309), (1309, 1341, 1342, 1310), (1310, 1342, 1343, 1311), (1311, 1343, 1344, 1312), (1312, 1344, 1345, 1313), (1313, 1345, 1346, 1314), (1314, 1346, 1347, 1315), (1315, 1347, 1348, 1316), (1316, 1348, 1349, 1317), (1317, 1349, 1350, 1318), (1318, 1350, 1351, 1319), (1319, 1351, 1352, 1320), (1320, 1352, 1353, 1321), (1321, 1353, 1354, 1322), (1322, 1354, 1355, 1323), (1323, 1355, 1356, 1324), (1324, 1356, 1357, 1325), (1325, 1357, 1358, 1326), (1326, 1358, 1359, 1327), (1327, 1359, 1360, 1328), (1328, 1360, 1361, 1329), (1329, 1361, 1330, 1298), (1330, 1361, 1364, 1363), (1361, 1360, 1365, 1364), (1360, 1359, 1366, 1365), (1359, 1358, 1367, 1366), (1358, 1357, 1368, 1367), (1357, 1356, 1369, 1368), (1356, 1355, 1370, 1369), (1355, 1354, 1371, 1370), (1354, 1353, 1372, 1371), (1353, 1352, 1373, 1372), (1352, 1351, 1374, 1373), (1351, 1350, 1375, 1374), (1350, 1349, 1376, 1375), (1349, 1348, 1377, 1376), (1348, 1347, 1378, 1377), (1347, 1346, 1379, 1378), (1346, 1345, 1380, 1379), (1345, 1344, 1381, 1380), (1344, 1343, 1382, 1381), (1343, 1342, 1383, 1382), (1342, 1341, 1384, 1383), (1341, 1340, 1385, 1384), (1340, 1339, 1386, 1385), (1339, 1338, 1387, 1386), (1338, 1337, 1388, 1387), (1337, 1336, 1389, 1388), (1336, 1335, 1390, 1389), (1335, 1334, 1391, 1390), (1334, 1333, 1392, 1391), (1333, 1332, 1393, 1392), (1332, 1331, 1394, 1393), (1331, 1330, 1363, 1394), (1394, 1363, 1395, 1396), (1393, 1394, 1396, 1397), (1392, 1393, 1397, 1398), (1391, 1392, 1398, 1399), (1390, 1391, 1399, 1400), (1389, 1390, 1400, 1401), (1388, 1389, 1401, 1402), (1387, 1388, 1402, 1403), (1386, 1387, 1403, 1404), (1385, 1386, 1404, 1405), (1384, 1385, 1405, 1406), (1383, 1384, 1406, 1407), (1382, 1383, 1407, 1408), (1381, 1382, 1408, 1409), (1380, 1381, 1409, 1410), (1379, 1380, 1410, 1411), (1378, 1379, 1411, 1412), (1377, 1378, 1412, 1413), (1376, 1377, 1413, 1414), (1375, 1376, 1414, 1415), (1374, 1375, 1415, 1416), (1373, 1374, 1416, 1417), (1372, 1373, 1417, 1418), (1371, 1372, 1418, 1419), (1370, 1371, 1419, 1420), (1369, 1370, 1420, 1421), (1368, 1369, 1421, 1422), (1367, 1368, 1422, 1423), (1366, 1367, 1423, 1424), (1365, 1366, 1424, 1425), (1364, 1365, 1425, 1426), (1363, 1364, 1426, 1395), (1395, 1426, 1428, 1427), (1426, 1425, 1429, 1428), (1425, 1424, 1430, 1429), (1424, 1423, 1431, 1430), (1423, 1422, 1432, 1431), (1422, 1421, 1433, 1432), (1421, 1420, 1434, 1433), (1420, 1419, 1435, 1434), (1419, 1418, 1436, 1435), (1418, 1417, 1437, 1436), (1417, 1416, 1438, 1437), (1416, 1415, 1439, 1438), (1415, 1414, 1440, 1439), (1414, 1413, 1441, 1440), (1413, 1412, 1442, 1441), (1412, 1411, 1443, 1442), (1411, 1410, 1444, 1443), (1410, 1409, 1445, 1444), (1409, 1408, 1446, 1445), (1408, 1407, 1447, 1446), (1407, 1406, 1448, 1447), (1406, 1405, 1449, 1448), (1405, 1404, 1450, 1449), (1404, 1403, 1451, 1450), (1403, 1402, 1452, 1451), (1402, 1401, 1453, 1452), (1401, 1400, 1454, 1453), (1400, 1399, 1455, 1454), (1399, 1398, 1456, 1455), (1398, 1397, 1457, 1456), (1397, 1396, 1458, 1457), (1396, 1395, 1427, 1458), (1459, 1427, 1428), (1459, 1428, 1429), (1459, 1429, 1430), (1459, 1430, 1431), (1459, 1431, 1432), (1459, 1432, 1433), (1459, 1433, 1434), (1459, 1434, 1435), (1459, 1435, 1436), (1459, 1436, 1437), (1459, 1437, 1438), (1459, 1438, 1439), (1459, 1439, 1440), (1459, 1440, 1441), (1459, 1441, 1442), (1459, 1442, 1443), (1459, 1443, 1444), (1459, 1444, 1445), (1459, 1445, 1446), (1459, 1446, 1447), (1459, 1447, 1448), (1459, 1448, 1449), (1459, 1449, 1450), (1459, 1450, 1451), (1459, 1451, 1452), (1459, 1452, 1453), (1459, 1453, 1454), (1459, 1454, 1455), (1459, 1455, 1456), (1459, 1456, 1457), (1459, 1457, 1458), (1459, 1458, 1427), (1460, 1461, 1492), (1460, 1462, 1461), (1460, 1463, 1462), (1460, 1464, 1463), (1460, 1465, 1464), (1460, 1466, 1465), (1460, 1467, 1466), (1460, 1468, 1467), (1460, 1469, 1468), (1460, 1470, 1469), (1460, 1471, 1470), (1460, 1472, 1471), (1460, 1473, 1472), (1460, 1474, 1473), (1460, 1475, 1474), (1460, 1476, 1475), (1460, 1477, 1476), (1460, 1478, 1477), (1460, 1479, 1478), (1460, 1480, 1479), (1460, 1481, 1480), (1460, 1482, 1481), (1460, 1483, 1482), (1460, 1484, 1483), (1460, 1485, 1484), (1460, 1486, 1485), (1460, 1487, 1486), (1460, 1488, 1487), (1460, 1489, 1488), (1460, 1490, 1489), (1460, 1491, 1490), (1460, 1492, 1491), (1523, 1524, 1492, 1461), (1522, 1523, 1461, 1462), (1521, 1522, 1462, 1463), (1520, 1521, 1463, 1464), (1519, 1520, 1464, 1465), (1518, 1519, 1465, 1466), (1517, 1518, 1466, 1467), (1516, 1517, 1467, 1468), (1515, 1516, 1468, 1469), (1514, 1515, 1469, 1470), (1513, 1514, 1470, 1471), (1512, 1513, 1471, 1472), (1511, 1512, 1472, 1473), (1510, 1511, 1473, 1474), (1509, 1510, 1474, 1475), (1508, 1509, 1475, 1476), (1507, 1508, 1476, 1477), (1506, 1507, 1477, 1478), (1505, 1506, 1478, 1479), (1504, 1505, 1479, 1480), (1503, 1504, 1480, 1481), (1502, 1503, 1481, 1482), (1501, 1502, 1482, 1483), (1500, 1501, 1483, 1484), (1499, 1500, 1484, 1485), (1498, 1499, 1485, 1486), (1497, 1498, 1486, 1487), (1496, 1497, 1487, 1488), (1495, 1496, 1488, 1489), (1494, 1495, 1489, 1490), (1493, 1494, 1490, 1491), (1524, 1493, 1491, 1492), (1556, 1555, 1493, 1524), (1555, 1554, 1494, 1493), (1554, 1553, 1495, 1494), (1553, 1552, 1496, 1495), (1552, 1551, 1497, 1496), (1551, 1550, 1498, 1497), (1550, 1549, 1499, 1498), (1549, 1548, 1500, 1499), (1548, 1547, 1501, 1500), (1547, 1546, 1502, 1501), (1546, 1545, 1503, 1502), (1545, 1544, 1504, 1503), (1544, 1543, 1505, 1504), (1543, 1542, 1506, 1505), (1542, 1541, 1507, 1506), (1541, 1540, 1508, 1507), (1540, 1539, 1509, 1508), (1539, 1538, 1510, 1509), (1538, 1537, 1511, 1510), (1537, 1536, 1512, 1511), (1536, 1535, 1513, 1512), (1535, 1534, 1514, 1513), (1534, 1533, 1515, 1514), (1533, 1532, 1516, 1515), (1532, 1531, 1517, 1516), (1531, 1530, 1518, 1517), (1530, 1529, 1519, 1518), (1529, 1528, 1520, 1519), (1528, 1527, 1521, 1520), (1527, 1526, 1522, 1521), (1526, 1525, 1523, 1522), (1525, 1556, 1524, 1523), (1588, 1589, 1556, 1525), (1587, 1588, 1525, 1526), (1586, 1587, 1526, 1527), (1585, 1586, 1527, 1528), (1584, 1585, 1528, 1529), (1583, 1584, 1529, 1530), (1582, 1583, 1530, 1531), (1581, 1582, 1531, 1532), (1580, 1581, 1532, 1533), (1579, 1580, 1533, 1534), (1578, 1579, 1534, 1535), (1577, 1578, 1535, 1536), (1576, 1577, 1536, 1537), (1575, 1576, 1537, 1538), (1574, 1575, 1538, 1539), (1573, 1574, 1539, 1540), (1572, 1573, 1540, 1541), (1571, 1572, 1541, 1542), (1570, 1571, 1542, 1543), (1569, 1570, 1543, 1544), (1568, 1569, 1544, 1545), (1567, 1568, 1545, 1546), (1566, 1567, 1546, 1547), (1565, 1566, 1547, 1548), (1564, 1565, 1548, 1549), (1563, 1564, 1549, 1550), (1562, 1563, 1550, 1551), (1561, 1562, 1551, 1552), (1560, 1561, 1552, 1553), (1559, 1560, 1553, 1554), (1558, 1559, 1554, 1555), (1589, 1558, 1555, 1556), (1590, 1558, 1589, 1621), (1591, 1559, 1558, 1590), (1592, 1560, 1559, 1591), (1593, 1561, 1560, 1592), (1594, 1562, 1561, 1593), (1595, 1563, 1562, 1594), (1596, 1564, 1563, 1595), (1597, 1565, 1564, 1596), (1598, 1566, 1565, 1597), (1599, 1567, 1566, 1598), (1600, 1568, 1567, 1599), (1601, 1569, 1568, 1600), (1602, 1570, 1569, 1601), (1603, 1571, 1570, 1602), (1604, 1572, 1571, 1603), (1605, 1573, 1572, 1604), (1606, 1574, 1573, 1605), (1607, 1575, 1574, 1606), (1608, 1576, 1575, 1607), (1609, 1577, 1576, 1608), (1610, 1578, 1577, 1609), (1611, 1579, 1578, 1610), (1612, 1580, 1579, 1611), (1613, 1581, 1580, 1612), (1614, 1582, 1581, 1613), (1615, 1583, 1582, 1614), (1616, 1584, 1583, 1615), (1617, 1585, 1584, 1616), (1618, 1586, 1585, 1617), (1619, 1587, 1586, 1618), (1620, 1588, 1587, 1619), (1621, 1589, 1588, 1620), (1557, 1590, 1621), (1557, 1591, 1590), (1557, 1592, 1591), (1557, 1593, 1592), (1557, 1594, 1593), (1557, 1595, 1594), (1557, 1596, 1595), (1557, 1597, 1596), (1557, 1598, 1597), (1557, 1599, 1598), (1557, 1600, 1599), (1557, 1601, 1600), (1557, 1602, 1601), (1557, 1603, 1602), (1557, 1604, 1603), (1557, 1605, 1604), (1557, 1606, 1605), (1557, 1607, 1606), (1557, 1608, 1607), (1557, 1609, 1608), (1557, 1610, 1609), (1557, 1611, 1610), (1557, 1612, 1611), (1557, 1613, 1612), (1557, 1614, 1613), (1557, 1615, 1614), (1557, 1616, 1615), (1557, 1617, 1616), (1557, 1618, 1617), (1557, 1619, 1618), (1557, 1620, 1619), (1557, 1621, 1620)])
me_cube.polygons.foreach_set('material_index', [0, 0, 0, 0, 0, 0, 0, 0, 0, 0, 0, 0, 0, 0, 0, 0, 0, 0, 0, 0, 0, 0, 0, 0, 0, 0, 0, 0, 0, 0, 0, 0, 0, 0, 0, 0, 0, 0, 0, 0, 0, 0, 0, 0, 0, 0, 0, 0, 0, 0, 0, 0, 0, 0, 0, 0, 0, 0, 0, 0, 0, 0, 0, 0, 0, 0, 0, 0, 0, 0, 0, 0, 0, 0, 0, 0, 0, 0, 0, 0, 0, 0, 0, 0, 0, 0, 0, 0, 0, 0, 0, 0, 0, 0, 0, 0, 0, 0, 0, 0, 0, 0, 0, 0, 0, 0, 0, 0, 0, 0, 0, 0, 0, 0, 0, 0, 0, 0, 0, 0, 0, 0, 0, 0, 0, 0, 0, 0, 0, 0, 0, 0, 0, 0, 0, 0, 0, 0, 0, 0, 0, 0, 0, 0, 0, 0, 0, 0, 0, 0, 0, 0, 0, 0, 0, 0, 0, 0, 0, 0, 0, 0, 0, 0, 0, 0, 0, 0, 0, 0, 0, 0, 0, 0, 0, 0, 0, 0, 0, 0, 0, 0, 0, 0, 0, 0, 0, 0, 0, 0, 0, 0, 0, 0, 0, 0, 0, 0, 0, 0, 0, 0, 0, 0, 0, 0, 0, 0, 0, 0, 0, 0, 0, 0, 0, 0, 0, 0, 0, 0, 0, 0, 0, 0, 0, 0, 0, 0, 0, 0, 0, 0, 0, 0, 0, 0, 0, 0, 0, 0, 0, 0, 0, 0, 0, 0, 0, 0, 0, 0, 0, 0, 0, 0, 0, 0, 0, 0, 0, 0, 0, 0, 0, 0, 0, 0, 0, 0, 0, 0, 0, 0, 0, 0, 0, 0, 0, 0, 0, 0, 0, 0, 0, 0, 0, 0, 0, 0, 0, 0, 0, 0, 0, 0, 0, 0, 0, 0, 0, 0, 0, 0, 0, 0, 0, 0, 0, 0, 0, 0, 0, 0, 0, 0, 0, 0, 0, 0, 0, 0, 0, 0, 0, 0, 0, 0, 0, 0, 0, 0, 0, 0, 0, 0, 0, 0, 0, 0, 0, 0, 0, 0, 0, 0, 0, 0, 0, 0, 0, 0, 0, 0, 0, 0, 0, 0, 0, 0, 0, 0, 0, 0, 0, 0, 0, 0, 0, 0, 0, 0, 0, 0, 0, 0, 0, 0, 0, 0, 0, 0, 0, 0, 0, 0, 0, 0, 0, 0, 0, 0, 0, 0, 0, 0, 0, 0, 0, 0, 0, 0, 0, 0, 0, 0, 0, 0, 0, 0, 0, 0, 0, 0, 0, 0, 0, 0, 0, 0, 0, 0, 0, 0, 0, 0, 0, 0, 0, 0, 0, 0, 0, 0, 0, 0, 0, 0, 0, 0, 0, 0, 0, 0, 0, 0, 0, 0, 0, 0, 0, 0, 0, 0, 0, 0, 0, 0, 0, 0, 0, 0, 0, 0, 0, 0, 0, 0, 0, 0, 0, 0, 0, 0, 0, 0, 0, 0, 0, 0, 0, 0, 0, 0, 0, 0, 0, 0, 0, 0, 0, 0, 0, 0, 0, 0, 0, 0, 0, 0, 0, 0, 0, 0, 0, 0, 0, 0, 0, 0, 0, 0, 0, 0, 0, 0, 0, 0, 0, 0, 0, 0, 0, 0, 0, 0, 0, 0, 0, 0, 0, 0, 0, 0, 0, 0, 0, 0, 0, 0, 0, 0, 0, 0, 0, 0, 0, 0, 0, 0, 0, 0, 0, 0, 0, 0, 0, 0, 0, 0, 0, 0, 0, 0, 0, 0, 0, 0, 0, 0, 0, 0, 0, 0, 0, 0, 0, 0, 0, 0, 0, 0, 0, 0, 0, 0, 0, 0, 0, 0, 0, 0, 0, 0, 0, 0, 0, 0, 0, 0, 0, 0, 0, 0, 0, 0, 0, 0, 0, 0, 0, 0, 0, 0, 0, 0, 0, 0, 0, 0, 0, 0, 0, 0, 0, 0, 0, 0, 0, 0, 0, 0, 0, 0, 0, 0, 0, 0, 0, 0, 0, 0, 0, 0, 0, 0, 0, 0, 0, 0, 0, 0, 0, 0, 0, 0, 0, 0, 0, 0, 0, 0, 0, 0, 0, 0, 0, 0, 0, 0, 0, 0, 0, 0, 0, 0, 0, 0, 1, 1, 1, 1, 1, 1, 1, 1, 1, 1, 1, 1, 1, 1, 1, 1, 1, 1, 1, 1, 1, 1, 1, 1, 1, 1, 1, 1, 1, 1, 1, 1, 1, 1, 1, 1, 1, 1, 1, 1, 1, 1, 1, 1, 1, 1, 1, 1, 1, 1, 1, 1, 1, 1, 1, 1, 1, 1, 1, 1, 1, 1, 1, 1, 1, 1, 1, 1, 1, 1, 1, 1, 1, 1, 1, 1, 1, 1, 1, 1, 1, 1, 1, 1, 1, 1, 1, 1, 1, 1, 1, 1, 1, 1, 1, 1, 1, 1, 1, 1, 1, 1, 1, 1, 1, 1, 1, 1, 1, 1, 1, 1, 1, 1, 1, 1, 1, 1, 1, 1, 1, 1, 1, 1, 1, 1, 1, 1, 1, 1, 1, 1, 1, 1, 1, 1, 1, 1, 1, 1, 1, 1, 1, 1, 1, 1, 1, 1, 1, 1, 1, 1, 1, 1, 1, 1, 1, 1, 1, 1, 1, 1, 1, 1, 1, 1, 1, 1, 1, 1, 1, 1, 1, 1, 1, 1, 1, 1, 1, 1, 1, 1, 1, 1, 1, 1, 1, 1, 1, 1, 1, 1, 1, 1, 1, 1, 1, 1, 1, 1, 1, 1, 1, 1, 1, 1, 1, 1, 1, 1, 1, 1, 1, 1, 1, 1, 1, 1, 1, 1, 1, 1, 1, 1, 1, 1, 1, 1, 1, 1, 1, 1, 1, 1, 1, 1, 1, 1, 1, 1, 1, 1, 1, 1, 1, 1, 1, 1, 1, 1, 1, 1, 1, 1, 1, 1, 1, 1, 1, 1, 1, 1, 1, 1, 1, 1, 1, 1, 1, 1, 1, 1, 1, 1, 1, 1, 1, 1, 1, 1, 1, 1, 1, 1, 1, 1, 1, 1, 1, 1, 1, 1, 1, 1, 1, 1, 1, 1, 1, 1, 1, 1, 1, 1, 1, 1, 1, 1, 1, 1, 1, 1, 1, 1, 1, 1, 1, 1, 1, 1, 1, 1, 1, 1, 1, 1, 1, 1, 1, 1, 1, 1, 1, 1, 1, 1, 1, 1, 1, 1, 1, 1, 1, 1, 1, 1, 1, 1, 1, 1, 1, 1, 1, 1, 1, 1, 1, 1, 1, 1, 1, 1, 1, 1, 1, 1, 1, 1, 1, 1, 1, 1, 1, 1, 1, 1, 1, 1, 1, 1, 1, 1, 1, 1, 1, 1, 1, 1, 1, 1, 1, 1, 1, 1, 1, 1, 1, 1, 1, 1, 1, 1, 1, 1, 1, 1, 1, 1, 1, 1, 1, 1, 1, 1, 1, 1, 1, 1, 1, 1, 1, 1, 1, 1, 1, 1, 1, 1, 1, 1, 1, 1, 1, 1, 1, 1, 1, 1, 1, 1, 1, 1, 1, 1, 1, 1, 1, 1, 1, 1, 1, 1, 1, 1, 1, 1, 1, 1, 1, 1, 1, 1, 1, 1, 1, 1, 1, 1, 1, 1, 1, 1, 1, 1, 1, 1, 1, 1, 1, 1, 1, 1, 1, 1, 1, 1, 1, 1, 1, 1, 1, 1, 1, 1, 1, 1, 1, 1, 1, 1, 1, 1, 1, 1, 1, 1, 1, 1, 1, 1, 1, 1, 1, 1, 1, 1, 1, 1, 1, 1, 1, 1, 1, 1, 1, 1, 1, 1, 1, 1, 1, 1, 1, 1, 1, 1, 1, 1, 1, 1, 1, 1, 1, 1, 1, 1, 1, 1, 1, 1, 1, 1, 1, 1, 1, 1, 1, 1, 1, 1, 1, 1, 1, 1, 1, 1, 1, 1, 1, 1, 1, 1, 1, 1, 1, 1, 1, 1, 1, 1, 1, 1, 1, 1, 1, 1, 1, 1, 1, 1, 1, 1, 1, 1, 1, 1, 1, 1, 1, 1, 1, 1, 1, 1, 1, 1, 1, 1, 1, 1, 1, 1, 1, 1, 1, 1, 1, 1, 1, 1, 1, 1, 1, 1, 1, 1, 1, 1, 1, 1, 1, 1, 1, 1, 1, 1, 1, 1, 1, 1, 1, 1, 1, 1, 1, 1, 1, 1, 1, 1, 1, 1, 1, 1, 1, 1, 1, 1, 1, 1, 1, 1, 1, 1, 1, 1, 1, 1, 1, 1, 1, 1, 1, 1, 1, 1, 1, 1, 1, 1, 1, 1, 1, 1, 1, 1, 1, 1, 1, 1, 1, 1, 1, 1, 1, 1, 1, 1, 1, 1, 1, 1, 1, 1, 1, 1, 1, 1, 1, 1, 1, 1, 1, 1, 1, 1, 1, 1, 1, 1, 1, 1, 1, 1, 1, 1, 1, 1, 1, 1, 1, 1, 1, 1, 1, 1, 1, 1, 1, 1, 1, 1, 1, 1, 1, 1, 1, 1, 1, 1, 1, 1, 1, 1, 1, 1, 1, 1, 1, 1, 1, 1, 1, 1, 1, 1, 1, 1, 1, 1, 1, 1, 1, 1, 1, 1, 1, 1, 1, 1, 1, 1, 1, 1, 1, 1, 1, 1, 1, 1, 1, 1, 1, 1, 1, 1, 1, 1, 1, 1, 1, 1, 1, 1, 1, 1, 1, 1, 1, 1, 1, 1, 1, 1, 1, 1, 1, 1, 1, 1, 1, 1, 1, 1, 1, 1, 1, 1, 1, 1, 1, 1, 1, 1, 1, 1, 1, 1, 1, 1, 1, 1, 1, 1, 1, 1, 1, 1, 1, 1, 1, 1, 1, 1, 1, 1, 1, 1, 1, 1, 1, 1, 1, 1, 1, 1, 1, 1, 1, 1, 1, 1, 1, 1, 1, 1, 1, 1, 1, 1, 1, 1, 1, 1, 1, 1, 1, 1, 1, 1, 1, 1, 1, 1, 1, 1, 1, 1, 1, 1, 1, 1, 1, 1, 1, 1, 1, 1, 1, 1, 1, 1, 1, 1, 1, 1, 1, 1, 1, 1, 1, 1, 1, 1, 1, 1, 1, 1, 1, 1, 1, 1, 1, 1, 1, 1, 1, 1, 1, 1, 1, 1, 1, 1, 1, 1, 1, 1, 1, 1, 1, 1, 1, 1, 1, 1, 1, 1, 1, 1, 1, 1, 1, 1, 1, 1, 1, 1, 1, 1, 1, 1, 1, 1, 1, 1, 1, 1, 1, 1, 1, 1, 1, 1, 1, 1, 1, 1, 1, 1, 1, 1, 1, 1, 1, 1, 1, 1, 1, 1, 1, 1, 1, 1, 1, 1, 1, 1, 1, 1, 1, 1, 1, 1, 1, 1, 1, 1, 1, 1, 1, 1, 1, 1, 1, 1, 1, 1, 1, 1, 1, 1, 1, 1, 1, 1, 1, 1, 1, 1, 1, 1, 1, 1, 1, 1, 1, 1, 1, 1, 1, 1, 1, 1, 1, 1, 1, 1, 1, 1, 1, 1, 1, 1, 1, 1, 1, 1, 1, 1, 1, 1, 1, 1, 1, 1, 1, 1, 1, 1, 1, 1, 1, 1, 1, 1, 1, 1, 1, 1, 1, 1, 1, 1, 1, 1, 1, 1, 1, 1, 1, 1, 1, 1, 1, 1, 1, 1, 1, 1, 1, 1, 1, 1, 1, 1, 1, 1, 1, 1, 1, 1, 1, 1, 1, 1, 1, 1, 1, 1, 1, 1, 1, 1, 1, 1, 1, 1, 1, 1, 1, 1, 1, 1, 1, 1, 1, 1, 1, 1, 1, 1, 1, 1, 1, 1, 1, 1, 1, 1, 1, 1, 1, 1, 1, 1, 1, 1, 1, 1, 1, 1, 1, 1, 1, 1, 1, 1, 1, 1, 1, 1, 1, 1])
me_cube.materials.append(mat_material)
me_cube.materials.append(mat_pipe)
me_cube.use_remesh_preserve_volume = False
me_cube.use_remesh_preserve_attributes = False
me_cube.use_mirror_vertex_groups = False
me_cube.update()

# ---- objects
ob_camera_001 = bpy.data.objects.new('Camera.001', cam_camera_001)
ob_cube = bpy.data.objects.new('Cube', me_cube)
ob_lamp = bpy.data.objects.new('Lamp', light_lamp)
ob_camera = bpy.data.objects.new('Camera', cam_camera)

# ---- transforms, parenting, visibility, modifiers, constraints
ob_camera_001.location = (2.569, -0.03003, 18.17)
ob_camera_001.lineart.crease_threshold = 0.0
ob_cube.location = (0.0, 0.0, 0.0)
ob_cube.lock_rotations_4d = False
ob_cube.empty_display_type = 'ARROWS'
ob_cube.lineart.crease_threshold = 0.0
ob_lamp.location = (1.761, 0.2516, 15.29)
ob_lamp.rotation_euler = (0.6503, 0.05522, 1.866)
ob_lamp.lock_rotations_4d = False
ob_lamp.empty_display_type = 'ARROWS'
ob_lamp.color = (0.0, 0.0, 0.0, 0.0)
ob_lamp.lineart.crease_threshold = 0.0
ob_camera.location = (14.03, -10.51, 6.126)
ob_camera.rotation_euler = (1.109, 0.01082, 0.8149)
ob_camera.lock_rotations_4d = False
ob_camera.empty_display_type = 'ARROWS'
ob_camera.color = (0.0, 0.0, 0.0, 0.0)
ob_camera.display_type = 'WIRE'
ob_camera.lineart.crease_threshold = 0.0

# ---- collection membership
col_collection_1.objects.link(ob_camera_001)
col_collection_1.objects.link(ob_cube)
col_collection_1.objects.link(ob_lamp)
col_collection_1.objects.link(ob_camera)

# ---- scene / render settings (as saved in the file)
scene.camera = ob_camera_001
scene.frame_start = 1; scene.frame_end = 1; scene.frame_set(7)
scene.render.engine = 'BLENDER_EEVEE_NEXT'
scene.render.image_settings.color_mode = 'RGB'
scene.render.image_settings.compression = 90
scene.render.resolution_x = 45
scene.render.resolution_y = 36
scene.render.dither_intensity = 0.0
scene.render.bake_margin = 2
scene.render.bake_bias = 0.0
scene.cycles.use_denoising = False
scene.cycles.samples = 10
scene.cycles.sampling_pattern = 'TABULATED_SOBOL'
scene.cycles.light_sampling_threshold = 0.0
scene.cycles.use_adaptive_sampling = False
scene.cycles.use_light_tree = False
scene.cycles.blur_glossy = 0.0
scene.cycles.volume_bounces = 1
scene.cycles.pixel_filter_type = 'GAUSSIAN'
scene.cycles.sample_clamp_indirect = 0.0
scene.view_settings.view_transform = 'Standard'
bpy.context.view_layer.update()
